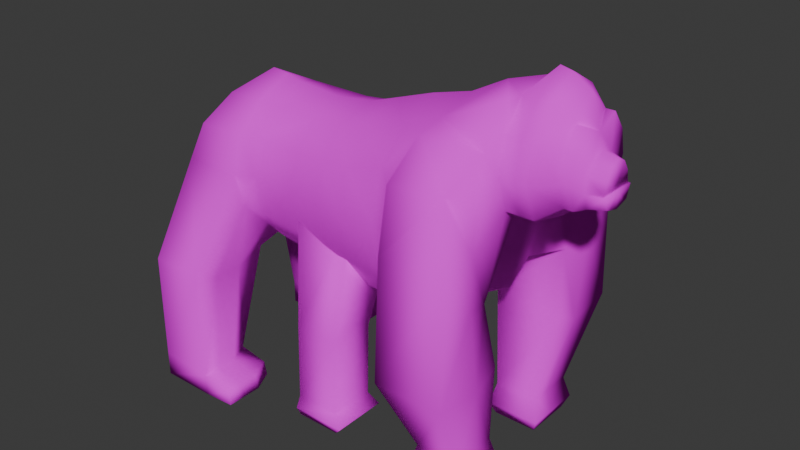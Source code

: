 # Source: BeatBoxer_v0.1.5.blend  (saved by Blender 4.3.34; exported with 4.5.12 LTS)
import bpy
from mathutils import Matrix  # noqa: F401  (used for matrix-valued properties, if any)

bpy.ops.wm.read_factory_settings(use_empty=True)
scene = bpy.context.scene
scene.name = 'Scene'

# ---- collections
col_collection = bpy.data.collections.new('Collection'); scene.collection.children.link(col_collection)

# ---- images (referenced by path relative to the original .blend; pixels are not part of the script)
import os
ASSET_DIR = os.environ.get("B2B_ASSET_DIR", "")  # directory of the original .blend (textures are referenced by path, not embedded)
HERE = os.path.dirname(os.path.abspath(__file__))  # packed textures are extracted next to this script under _unpacked/

def load_image(name, relpath, width, height, colorspace="sRGB"):
    """Load a texture the original file referenced (path relative to the .blend, or extracted next to this script)."""
    p = next((c for c in (os.path.join(HERE, relpath), os.path.join(ASSET_DIR, relpath)) if relpath and os.path.exists(c)), "")
    if p:
        img = bpy.data.images.load(p, check_existing=True)
        img.name = name
    else:  # same state as the original file: an image datablock whose file is absent (Cycles renders it pink)
        img = bpy.data.images.new(name, width, height)
        img.source = "FILE"
        img.filepath = "//" + (relpath or name)
    img.colorspace_settings.name = colorspace
    return img
img_beatenemybetatex_jpg = load_image('BeatEnemyBetaTex.jpg', 'BeatEnemyBetaTex.jpg', 1024, 1024, 'sRGB')

# ---- materials (node trees are filled in below, after node groups)
mat_material = bpy.data.materials.new('Material')

# ---- material node trees
mat_material.use_nodes = True; mat_material.node_tree.nodes.clear()
_N = mat_material.node_tree.nodes; _L = mat_material.node_tree.links
n0 = _N.new('ShaderNodeBsdfPrincipled'); n0.name = 'Principled BSDF'; n0.location = (10, 300)
n0.inputs[2].default_value = 1.0
n0.inputs[3].default_value = 1.0
n1 = _N.new('ShaderNodeOutputMaterial'); n1.name = 'Material Output'; n1.location = (300, 300)
n2 = _N.new('ShaderNodeTexImage'); n2.name = 'Image Texture'; n2.location = (-280, 271)
n2.image = img_beatenemybetatex_jpg
_L.new(n0.outputs[0], n1.inputs[0])
_L.new(n2.outputs[0], n0.inputs[0])
n1.is_active_output = True

# ---- world
world_world = bpy.data.worlds.new('World'); scene.world = world_world
world_world.use_nodes = True; world_world.node_tree.nodes.clear()
_N = world_world.node_tree.nodes; _L = world_world.node_tree.links
n0 = _N.new('ShaderNodeOutputWorld'); n0.name = 'World Output'; n0.location = (300, 300)
n1 = _N.new('ShaderNodeBackground'); n1.name = 'Background'; n1.location = (10, 300)
n1.inputs[0].default_value = (0.05088, 0.05088, 0.05088, 1.0)
_L.new(n1.outputs[0], n0.inputs[0])
n0.is_active_output = True
world_world.color = (0.05088, 0.05088, 0.05088)
world_world.sun_shadow_jitter_overblur = 0.0

# ---- meshes
me_cylinder_007 = bpy.data.meshes.new('Cylinder.007')
me_cylinder_007.from_pydata([(0.2082, 0.0, 0.1862), (0.3418, 0.5, 0.1862), (0.803, 0.7652, 0.1862), (0.3418, 0.5, 1.091), (0.2082, 0.0, 1.091), (0.803, 0.7652, 1.091), (-0.7017, 0.7871, 0.175), (-0.8357, 0.5204, 0.175), (-0.8128, 1.153, 0.175), (-0.7017, 0.7871, 0.8017), (-0.8357, 0.5204, 0.8017), (-0.8128, 1.153, 0.8017), (-1.872, 0.8167, 0.175), (-1.872, 0.5501, 0.175), (-1.872, 1.183, 0.175), (-1.872, 0.8167, 0.8017), (-1.872, 0.5501, 0.8017), (-1.872, 1.183, 0.8017), (-2.165, 0.8167, 0.175), (-2.165, 0.5501, 0.175), (-2.165, 1.183, 0.175), (-2.165, 0.8167, 0.8017), (-2.165, 0.5501, 0.8017), (-2.165, 1.183, 0.8017), (-2.019, 0.8096, 0.03885), (-2.019, 0.4852, 0.03885), (-2.019, 0.4852, 0.8012), (-2.019, 0.8096, 0.8012), (-2.019, 1.255, 0.8012), (-2.019, 1.255, 0.03885), (0.8879, 0.9209, 1.056), (1.388, 0.7869, 1.056), (1.754, 0.5, 1.056), (1.888, 0.0, 1.056), (-0.2116, -0.002499, -0.9632), (-0.4581, 0.0, 1.056), (-0.06588, 0.5414, -0.9632), (-0.1566, 0.5, 1.056), (0.3831, 0.8256, -0.9632), (0.274, 0.7869, 1.056), (1.093, 1.085, -0.9632), (2.22, 0.9396, -0.9632), (2.293, 0.5414, -0.9632), (2.439, -0.002499, -0.9632), (1.093, 1.085, -1.818), (2.22, 0.9396, -1.818), (2.701, 0.5414, -1.818), (2.693, -0.002499, -1.437), (0.1462, -0.002499, -1.602), (0.2919, 0.5414, -1.49), (0.3831, 0.8256, -1.818), (1.388, 0.7458, 1.734), (0.8879, 0.8797, 1.734), (1.754, 0.5, 1.734), (1.932, 0.0, 1.734), (-0.05028, 0.5, 1.734), (-0.302, 0.0, 1.734), (0.3271, 0.7458, 1.734), (1.388, 0.866, 1.977), (0.8879, 1.0, 1.977), (1.754, 0.5, 1.977), (1.99, 0.0, 1.977), (0.02189, 0.5, 1.977), (-0.1121, 0.0, 1.977), (0.3879, 0.866, 1.977), (1.388, 0.866, 2.67), (0.8879, 1.0, 2.817), (1.754, 0.5, 2.487), (2.017, 0.0, 2.208), (0.02189, 0.5, 2.93), (-0.1121, 0.0, 2.93), (0.3879, 0.866, 2.93), (0.8871, 0.0, 2.93), (-0.4918, 0.9378, 2.097), (-0.3479, 0.529, 2.097), (-0.4879, 1.336, 2.097), (-0.3394, 1.663, 2.097), (-0.4918, 0.9378, 3.049), (-0.3394, 1.663, 2.868), (-0.4879, 1.336, 3.049), (-0.3479, 0.529, 2.816), (-1.874, 1.16, 2.097), (-1.874, 0.8487, 2.249), (-1.874, 1.422, 2.097), (-1.874, 1.67, 2.097), (-1.822, 1.16, 3.049), (-1.822, 1.67, 2.868), (-1.822, 1.422, 3.049), (-1.822, 0.8487, 2.909), (-2.166, 1.16, 2.097), (-2.166, 0.8487, 2.249), (-2.166, 1.422, 2.097), (-2.166, 1.67, 2.097), (-2.166, 1.16, 3.049), (-2.166, 1.67, 2.868), (-2.166, 1.422, 3.049), (-2.166, 0.8487, 2.909), (-1.98, 1.132, 1.705), (-1.98, 0.8206, 1.858), (-1.98, 1.394, 1.705), (-1.98, 1.642, 1.705), (-2.166, 1.132, 1.664), (-2.166, 0.8206, 1.816), (-2.166, 1.394, 1.664), (-2.166, 1.642, 1.664), (-0.5914, -0.002499, 0.1246), (-0.2598, 0.5195, 0.1246), (0.2847, 0.9177, 0.1246), (0.9033, 1.063, 0.1246), (1.503, 0.9177, 0.1246), (1.942, 0.5195, 0.1246), (2.103, -0.002499, 0.1246), (-0.5289, -0.002499, -0.4193), (-0.22, 0.5414, -0.4193), (0.3434, 0.9396, -0.4193), (1.67, 0.9396, -0.4193), (2.089, 0.5414, -0.4193), (2.292, -0.002499, -0.4193), (0.9692, 1.085, -0.4193), (0.9036, 1.0, 0.5557), (-0.5648, 0.0, 0.5557), (-0.2261, 0.5, 0.5557), (0.2678, 0.866, 0.5557), (1.429, 0.866, 0.5557), (1.814, 0.5, 0.5557), (1.955, 0.0, 0.5557), (1.01, 1.627, -0.9632), (1.811, 1.481, -0.9632), (1.01, 1.627, -1.91), (1.811, 1.343, -1.637), (0.4806, 1.206, -1.91), (0.4806, 1.206, -0.9632), (-0.4688, 0.6955, -0.9632), (-0.6675, 1.034, -0.9632), (-0.4688, 0.6955, -1.91), (-0.5887, 1.706, -0.9632), (-0.5887, 1.706, -1.91), (-0.6675, 1.034, -1.91), (-1.694, 0.5022, -1.154), (-1.694, 0.7797, -1.154), (-1.694, 0.5022, -1.748), (-1.694, 1.162, -1.154), (-1.694, 1.162, -1.748), (-1.694, 0.7797, -1.748), (-2.166, 0.5022, -1.154), (-2.166, 0.7797, -1.154), (-2.166, 0.5022, -1.748), (-2.166, 1.162, -1.154), (-2.166, 1.162, -1.748), (-2.166, 0.7797, -1.748), (-1.995, 0.4278, -1.083), (-1.995, 0.4278, -1.818), (-1.995, 0.7714, -1.818), (-1.995, 1.245, -1.083), (-1.995, 0.7714, -1.083), (-1.995, 1.245, -1.818), (1.926, 0.7664, -1.886), (2.369, 0.6694, -1.886), (2.724, 0.4046, -1.886), (1.296, -0.002499, -1.886), (1.393, 0.4046, -1.886), (1.454, 0.5936, -1.886), (1.926, 0.7664, -2.083), (2.369, 0.6694, -2.083), (2.724, 0.4046, -2.083), (2.995, -0.002499, -2.083), (1.296, -0.002499, -2.083), (1.393, 0.4046, -2.083), (1.454, 0.5936, -2.083), (1.926, 0.7664, -2.244), (2.369, 0.6694, -2.244), (2.724, 0.4046, -2.244), (2.961, -0.002499, -2.244), (1.296, -0.002499, -2.244), (1.393, 0.4046, -2.244), (1.454, 0.5936, -2.244), (1.954, 0.5503, -2.49), (2.271, 0.4809, -2.49), (2.525, 0.2913, -2.49), (2.79, 0.0, -2.49), (1.503, 0.0, -2.49), (1.572, 0.2913, -2.49), (1.616, 0.4266, -2.49), (1.954, 0.5503, -2.61), (2.271, 0.4809, -2.61), (2.525, 0.2913, -2.61), (2.387, 0.0, -2.61), (1.503, 0.0, -2.61), (1.572, 0.2913, -2.61), (1.616, 0.4266, -2.61), (0.8879, -0.9209, 1.056), (1.388, -0.7869, 1.056), (1.754, -0.5, 1.056), (-0.06588, -0.5414, -0.9632), (-0.1566, -0.5, 1.056), (0.3831, -0.8256, -0.9632), (0.274, -0.7869, 1.056), (1.093, -1.085, -0.9632), (2.22, -0.9396, -0.9632), (2.293, -0.5414, -0.9632), (1.093, -1.085, -1.818), (2.22, -0.9396, -1.818), (2.701, -0.5414, -1.818), (0.2919, -0.5414, -1.49), (0.3831, -0.8256, -1.818), (1.388, -0.7458, 1.734), (0.8879, -0.8797, 1.734), (1.754, -0.5, 1.734), (-0.05028, -0.5, 1.734), (0.3271, -0.7458, 1.734), (1.388, -0.866, 1.977), (0.8879, -1.0, 1.977), (1.754, -0.5, 1.977), (0.02189, -0.5, 1.977), (0.3879, -0.866, 1.977), (1.388, -0.866, 2.67), (0.8879, -1.0, 2.817), (1.754, -0.5, 2.487), (0.02189, -0.5, 2.93), (0.3879, -0.866, 2.93), (-0.4918, -0.9378, 2.097), (-0.3479, -0.529, 2.097), (-0.4879, -1.336, 2.097), (-0.3394, -1.663, 2.097), (-0.4918, -0.9378, 3.049), (-0.3394, -1.663, 2.868), (-0.4879, -1.336, 3.049), (-0.3479, -0.529, 2.816), (-1.874, -1.16, 2.097), (-1.874, -0.8487, 2.249), (-1.874, -1.422, 2.097), (-1.874, -1.67, 2.097), (-1.822, -1.16, 3.049), (-1.822, -1.67, 2.868), (-1.822, -1.422, 3.049), (-1.822, -0.8487, 2.909), (-2.166, -1.16, 2.097), (-2.166, -0.8487, 2.249), (-2.166, -1.422, 2.097), (-2.166, -1.67, 2.097), (-2.166, -1.16, 3.049), (-2.166, -1.67, 2.868), (-2.166, -1.422, 3.049), (-2.166, -0.8487, 2.909), (-1.98, -1.132, 1.705), (-1.98, -0.8206, 1.858), (-1.98, -1.394, 1.705), (-1.98, -1.642, 1.705), (-2.166, -1.132, 1.664), (-2.166, -0.8206, 1.816), (-2.166, -1.394, 1.664), (-2.166, -1.642, 1.664), (-0.2598, -0.5195, 0.1246), (0.2847, -0.9177, 0.1246), (0.9033, -1.063, 0.1246), (1.503, -0.9177, 0.1246), (1.942, -0.5195, 0.1246), (-0.22, -0.5414, -0.4193), (0.3434, -0.9396, -0.4193), (1.67, -0.9396, -0.4193), (2.089, -0.5414, -0.4193), (0.9692, -1.085, -0.4193), (0.9036, -1.0, 0.5557), (-0.2261, -0.5, 0.5557), (0.2678, -0.866, 0.5557), (1.429, -0.866, 0.5557), (1.814, -0.5, 0.5557), (1.01, -1.627, -0.9632), (1.811, -1.481, -0.9632), (1.01, -1.627, -1.91), (1.811, -1.343, -1.637), (0.4806, -1.206, -1.91), (0.4806, -1.206, -0.9632), (-0.4688, -0.6955, -0.9632), (-0.6675, -1.034, -0.9632), (-0.4688, -0.6955, -1.91), (-0.5887, -1.706, -0.9632), (-0.5887, -1.706, -1.91), (-0.6675, -1.034, -1.91), (-1.694, -0.5022, -1.154), (-1.694, -0.7797, -1.154), (-1.694, -0.5022, -1.748), (-1.694, -1.162, -1.154), (-1.694, -1.162, -1.748), (-1.694, -0.7797, -1.748), (-2.166, -0.5022, -1.154), (-2.166, -0.7797, -1.154), (-2.166, -0.5022, -1.748), (-2.166, -1.162, -1.154), (-2.166, -1.162, -1.748), (-2.166, -0.7797, -1.748), (-1.995, -0.4278, -1.083), (-1.995, -0.4278, -1.818), (-1.995, -0.7714, -1.818), (-1.995, -1.245, -1.083), (-1.995, -0.7714, -1.083), (-1.995, -1.245, -1.818), (1.926, -0.7664, -1.886), (2.369, -0.6694, -1.886), (2.724, -0.4046, -1.886), (1.393, -0.4046, -1.886), (1.454, -0.5936, -1.886), (1.926, -0.7664, -2.083), (2.369, -0.6694, -2.083), (2.724, -0.4046, -2.083), (1.393, -0.4046, -2.083), (1.454, -0.5936, -2.083), (1.926, -0.7664, -2.244), (2.369, -0.6694, -2.244), (2.724, -0.4046, -2.244), (1.393, -0.4046, -2.244), (1.454, -0.5936, -2.244), (1.954, -0.5503, -2.49), (2.271, -0.4809, -2.49), (2.525, -0.2913, -2.49), (1.572, -0.2913, -2.49), (1.616, -0.4266, -2.49), (1.954, -0.5503, -2.61), (2.271, -0.4809, -2.61), (2.525, -0.2913, -2.61), (1.572, -0.2913, -2.61), (1.616, -0.4266, -2.61), (0.2081, 0.0, 0.1862), (0.2081, 0.0, 1.091), (0.3418, -0.5, 0.1862), (0.803, -0.7652, 0.1862), (0.3418, -0.5, 1.091), (0.803, -0.7652, 1.091), (-0.7017, -0.7871, 0.175), (-0.8357, -0.5204, 0.175), (-0.8128, -1.153, 0.175), (-0.7017, -0.7871, 0.8017), (-0.8357, -0.5204, 0.8017), (-0.8128, -1.153, 0.8017), (-1.872, -0.8167, 0.175), (-1.872, -0.5501, 0.175), (-1.872, -1.183, 0.175), (-1.872, -0.8167, 0.8017), (-1.872, -0.5501, 0.8017), (-1.872, -1.183, 0.8017), (-2.165, -0.8167, 0.175), (-2.165, -0.5501, 0.175), (-2.165, -1.183, 0.175), (-2.165, -0.8167, 0.8017), (-2.165, -0.5501, 0.8017), (-2.165, -1.183, 0.8017), (-2.019, -0.8096, 0.03885), (-2.019, -0.4852, 0.03885), (-2.019, -0.4852, 0.8012), (-2.019, -0.8096, 0.8012), (-2.019, -1.255, 0.8012), (-2.019, -1.255, 0.03885), (1.791, 0.32, -2.665), (1.975, 0.2796, -2.665), (2.123, 0.1694, -2.665), (2.196, 4.89e-07, -2.665), (1.529, 4.89e-07, -2.665), (1.569, 0.1694, -2.665), (1.594, 0.2481, -2.665), (1.787, 4.89e-07, -2.632), (1.791, -0.32, -2.665), (1.975, -0.2796, -2.665), (2.123, -0.1694, -2.665), (1.569, -0.1694, -2.665), (1.594, -0.2481, -2.665), (1.791, 0.2462, -2.857), (1.953, 0.2151, -2.857), (2.083, 0.1303, -2.857), (2.147, 4.89e-07, -2.857), (1.791, 4.89e-07, -2.857), (1.791, -0.2462, -2.857), (1.953, -0.2151, -2.857), (2.083, -0.1303, -2.857), (1.574, 4.89e-07, -2.882), (1.607, 0.1372, -2.882), (1.628, 0.201, -2.882), (1.787, 0.2592, -2.882), (1.787, 4.89e-07, -2.882), (1.607, -0.1372, -2.882), (1.628, -0.201, -2.882), (1.787, -0.2592, -2.882)], [], [(3, 10, 4), (2, 11, 5), (10, 13, 7), (11, 15, 9), (0, 10, 7), (1, 7, 6), (3, 11, 9), (1, 8, 2), (27, 22, 26), (28, 20, 23), (8, 12, 14), (8, 17, 11), (10, 15, 16), (7, 12, 6), (18, 23, 20), (19, 21, 18), (16, 27, 26), (27, 23, 21), (26, 19, 25), (14, 28, 17), (17, 27, 15), (13, 26, 25), (24, 14, 12), (24, 20, 29), (13, 24, 12), (19, 24, 25), (1, 4, 0), (1, 5, 3), (119, 31, 123), (123, 32, 124), (124, 33, 125), (35, 121, 120), (37, 122, 121), (122, 30, 119), (30, 57, 52), (32, 51, 53), (38, 49, 36), (42, 45, 41), (36, 48, 34), (44, 129, 45), (50, 160, 49), (46, 157, 45), (49, 159, 48), (44, 161, 50), (42, 47, 46), (38, 133, 132), (52, 58, 51), (54, 60, 61), (57, 62, 64), (51, 60, 53), (55, 63, 62), (33, 53, 54), (31, 52, 51), (64, 73, 75), (58, 67, 60), (69, 80, 70), (71, 78, 79), (52, 64, 59), (65, 72, 67), (72, 66, 71), (67, 72, 68), (72, 65, 66), (71, 69, 72), (72, 69, 70), (60, 68, 61), (59, 65, 58), (80, 82, 74), (79, 85, 77), (75, 81, 83), (70, 74, 63), (71, 77, 69), (66, 76, 78), (64, 76, 59), (62, 74, 73), (84, 94, 86), (82, 96, 90), (87, 93, 85), (76, 86, 78), (75, 84, 76), (73, 82, 81), (79, 86, 87), (77, 88, 80), (89, 95, 91), (90, 93, 89), (91, 94, 92), (83, 100, 84), (89, 103, 101), (86, 95, 87), (85, 96, 88), (92, 100, 104), (99, 104, 100), (97, 102, 101), (97, 103, 99), (81, 98, 97), (91, 104, 103), (90, 98, 82), (89, 102, 90), (81, 99, 83), (55, 39, 37), (56, 37, 35), (114, 108, 118), (113, 107, 114), (112, 106, 113), (116, 111, 117), (115, 110, 116), (118, 109, 115), (40, 115, 41), (41, 116, 42), (42, 117, 43), (34, 113, 36), (36, 114, 38), (38, 118, 40), (107, 119, 108), (106, 122, 107), (120, 106, 105), (110, 125, 111), (109, 124, 110), (108, 123, 109), (50, 132, 134), (126, 129, 128), (44, 130, 128), (41, 129, 127), (40, 131, 38), (40, 127, 126), (133, 141, 139), (137, 140, 143), (50, 137, 130), (131, 135, 133), (130, 136, 128), (128, 135, 126), (152, 146, 149), (150, 146, 151), (136, 141, 135), (133, 138, 132), (137, 142, 136), (134, 138, 140), (146, 145, 149), (145, 148, 149), (154, 147, 145), (155, 147, 153), (154, 144, 150), (152, 148, 155), (142, 152, 155), (138, 154, 150), (141, 155, 153), (141, 154, 139), (138, 151, 140), (140, 152, 143), (157, 162, 156), (160, 168, 167), (158, 163, 157), (160, 166, 159), (47, 158, 46), (45, 156, 44), (167, 175, 174), (163, 171, 170), (167, 173, 166), (162, 175, 168), (156, 168, 161), (173, 181, 180), (169, 182, 175), (170, 176, 169), (171, 179, 178), (174, 182, 181), (164, 172, 171), (163, 169, 162), (176, 189, 182), (177, 183, 176), (178, 186, 185), (181, 189, 188), (170, 178, 177), (318, 362, 319), (183, 353, 352), (187, 357, 356), (320, 364, 321), (317, 361, 318), (186, 354, 185), (181, 187, 180), (177, 185, 184), (262, 191, 190), (265, 192, 191), (266, 33, 192), (263, 35, 120), (264, 194, 263), (264, 190, 196), (190, 209, 196), (192, 205, 191), (203, 195, 193), (201, 199, 198), (48, 193, 34), (270, 200, 201), (300, 204, 203), (298, 202, 201), (159, 203, 48), (301, 200, 204), (199, 47, 43), (195, 274, 272), (210, 206, 205), (54, 212, 207), (209, 213, 208), (212, 205, 207), (208, 63, 56), (33, 207, 192), (191, 206, 190), (214, 220, 213), (217, 210, 212), (227, 218, 70), (219, 225, 216), (206, 214, 209), (215, 217, 72), (72, 219, 216), (217, 68, 72), (72, 216, 215), (219, 72, 218), (72, 70, 218), (68, 212, 61), (215, 211, 210), (229, 227, 221), (232, 226, 224), (222, 228, 220), (221, 70, 63), (224, 219, 218), (216, 223, 211), (223, 214, 211), (213, 221, 63), (241, 231, 233), (229, 243, 235), (240, 234, 232), (233, 223, 225), (231, 222, 223), (220, 229, 221), (226, 233, 225), (235, 224, 227), (242, 236, 238), (240, 237, 236), (241, 238, 239), (247, 230, 231), (236, 250, 238), (242, 233, 234), (243, 232, 235), (239, 247, 231), (251, 246, 247), (244, 249, 245), (250, 244, 246), (228, 245, 229), (238, 251, 239), (245, 237, 229), (249, 236, 237), (246, 228, 230), (196, 208, 194), (194, 56, 35), (258, 254, 253), (257, 253, 252), (112, 252, 105), (260, 111, 256), (259, 256, 255), (261, 255, 254), (197, 259, 261), (198, 260, 259), (199, 117, 260), (34, 257, 112), (193, 258, 257), (195, 261, 258), (253, 262, 264), (252, 264, 263), (252, 120, 105), (256, 125, 266), (255, 266, 265), (254, 265, 262), (204, 273, 195), (267, 270, 268), (200, 271, 204), (198, 270, 201), (272, 197, 195), (197, 268, 198), (274, 282, 276), (278, 281, 275), (278, 204, 271), (272, 276, 267), (277, 271, 269), (276, 269, 267), (293, 287, 292), (287, 291, 292), (282, 277, 276), (279, 274, 273), (283, 278, 277), (275, 279, 273), (287, 286, 285), (286, 289, 288), (295, 288, 294), (288, 296, 294), (285, 295, 291), (289, 293, 296), (283, 293, 284), (279, 295, 280), (282, 296, 283), (295, 282, 280), (292, 279, 281), (293, 281, 284), (302, 298, 297), (300, 306, 301), (303, 299, 298), (166, 300, 159), (299, 47, 202), (297, 201, 200), (305, 311, 306), (303, 309, 304), (173, 305, 166), (311, 302, 306), (306, 297, 301), (173, 315, 310), (316, 307, 311), (312, 308, 307), (309, 179, 172), (310, 316, 311), (304, 172, 165), (307, 303, 302), (321, 312, 316), (317, 313, 312), (314, 186, 179), (315, 321, 316), (308, 314, 309), (187, 363, 320), (189, 352, 358), (184, 354, 353), (186, 362, 355), (188, 358, 357), (321, 360, 317), (187, 315, 180), (313, 319, 314), (3, 9, 10), (2, 8, 11), (10, 16, 13), (11, 17, 15), (0, 4, 10), (1, 0, 7), (3, 5, 11), (1, 6, 8), (27, 21, 22), (28, 29, 20), (8, 6, 12), (8, 14, 17), (10, 9, 15), (7, 13, 12), (18, 21, 23), (19, 22, 21), (16, 15, 27), (27, 28, 23), (26, 22, 19), (14, 29, 28), (17, 28, 27), (13, 16, 26), (24, 29, 14), (24, 18, 20), (13, 25, 24), (19, 18, 24), (1, 3, 4), (1, 2, 5), (119, 30, 31), (123, 31, 32), (124, 32, 33), (35, 37, 121), (37, 39, 122), (122, 39, 30), (30, 39, 57), (32, 31, 51), (38, 50, 49), (42, 46, 45), (36, 49, 48), (44, 128, 129), (50, 161, 160), (46, 158, 157), (49, 160, 159), (44, 156, 161), (42, 43, 47), (38, 131, 133), (52, 59, 58), (54, 53, 60), (57, 55, 62), (51, 58, 60), (55, 56, 63), (33, 32, 53), (31, 30, 52), (64, 62, 73), (58, 65, 67), (69, 77, 80), (71, 66, 78), (52, 57, 64), (60, 67, 68), (59, 66, 65), (80, 88, 82), (79, 87, 85), (75, 73, 81), (70, 80, 74), (71, 79, 77), (66, 59, 76), (64, 75, 76), (62, 63, 74), (84, 92, 94), (82, 88, 96), (87, 95, 93), (76, 84, 86), (75, 83, 84), (73, 74, 82), (79, 78, 86), (77, 85, 88), (89, 93, 95), (90, 96, 93), (91, 95, 94), (83, 99, 100), (89, 91, 103), (86, 94, 95), (85, 93, 96), (92, 84, 100), (99, 103, 104), (97, 98, 102), (97, 101, 103), (81, 82, 98), (91, 92, 104), (90, 102, 98), (89, 101, 102), (81, 97, 99), (55, 57, 39), (56, 55, 37), (114, 107, 108), (113, 106, 107), (112, 105, 106), (116, 110, 111), (115, 109, 110), (118, 108, 109), (40, 118, 115), (41, 115, 116), (42, 116, 117), (34, 112, 113), (36, 113, 114), (38, 114, 118), (107, 122, 119), (106, 121, 122), (120, 121, 106), (110, 124, 125), (109, 123, 124), (108, 119, 123), (50, 38, 132), (126, 127, 129), (44, 50, 130), (41, 45, 129), (40, 126, 131), (40, 41, 127), (133, 135, 141), (137, 134, 140), (50, 134, 137), (131, 126, 135), (130, 137, 136), (128, 136, 135), (152, 151, 146), (150, 144, 146), (136, 142, 141), (133, 139, 138), (137, 143, 142), (134, 132, 138), (146, 144, 145), (145, 147, 148), (154, 153, 147), (155, 148, 147), (154, 145, 144), (152, 149, 148), (142, 143, 152), (138, 139, 154), (141, 142, 155), (141, 153, 154), (138, 150, 151), (140, 151, 152), (157, 163, 162), (160, 161, 168), (158, 164, 163), (160, 167, 166), (304, 165, 164, 158, 47, 299), (45, 157, 156), (167, 168, 175), (163, 164, 171), (167, 174, 173), (162, 169, 175), (156, 162, 168), (173, 174, 181), (169, 176, 182), (170, 177, 176), (171, 172, 179), (174, 175, 182), (164, 165, 172), (163, 170, 169), (176, 183, 189), (177, 184, 183), (178, 179, 186), (181, 182, 189), (170, 171, 178), (181, 188, 187), (177, 178, 185), (262, 265, 191), (265, 266, 192), (266, 125, 33), (263, 194, 35), (264, 196, 194), (264, 262, 190), (190, 206, 209), (192, 207, 205), (203, 204, 195), (201, 202, 199), (48, 203, 193), (270, 269, 200), (300, 301, 204), (298, 299, 202), (159, 300, 203), (301, 297, 200), (199, 202, 47), (195, 273, 274), (210, 211, 206), (54, 61, 212), (209, 214, 213), (212, 210, 205), (208, 213, 63), (33, 54, 207), (191, 205, 206), (214, 222, 220), (217, 215, 210), (227, 224, 218), (219, 226, 225), (206, 211, 214), (68, 217, 212), (215, 216, 211), (229, 235, 227), (232, 234, 226), (222, 230, 228), (221, 227, 70), (224, 226, 219), (216, 225, 223), (223, 222, 214), (213, 220, 221), (241, 239, 231), (229, 237, 243), (240, 242, 234), (233, 231, 223), (231, 230, 222), (220, 228, 229), (226, 234, 233), (235, 232, 224), (242, 240, 236), (240, 243, 237), (241, 242, 238), (247, 246, 230), (236, 248, 250), (242, 241, 233), (243, 240, 232), (239, 251, 247), (251, 250, 246), (244, 248, 249), (250, 248, 244), (228, 244, 245), (238, 250, 251), (245, 249, 237), (249, 248, 236), (246, 244, 228), (196, 209, 208), (194, 208, 56), (258, 261, 254), (257, 258, 253), (112, 257, 252), (260, 117, 111), (259, 260, 256), (261, 259, 255), (197, 198, 259), (198, 199, 260), (199, 43, 117), (34, 193, 257), (193, 195, 258), (195, 197, 261), (253, 254, 262), (252, 253, 264), (252, 263, 120), (256, 111, 125), (255, 256, 266), (254, 255, 265), (204, 275, 273), (267, 269, 270), (200, 269, 271), (198, 268, 270), (272, 267, 197), (197, 267, 268), (274, 280, 282), (278, 284, 281), (278, 275, 204), (272, 274, 276), (277, 278, 271), (276, 277, 269), (293, 290, 287), (287, 285, 291), (282, 283, 277), (279, 280, 274), (283, 284, 278), (275, 281, 279), (287, 290, 286), (286, 290, 289), (295, 286, 288), (288, 289, 296), (285, 286, 295), (289, 290, 293), (283, 296, 293), (279, 291, 295), (282, 294, 296), (295, 294, 282), (292, 291, 279), (293, 292, 281), (302, 303, 298), (300, 305, 306), (303, 304, 299), (166, 305, 300), (297, 298, 201), (305, 310, 311), (303, 308, 309), (173, 310, 305), (311, 307, 302), (306, 302, 297), (173, 180, 315), (316, 312, 307), (312, 313, 308), (309, 314, 179), (310, 315, 316), (304, 309, 172), (307, 308, 303), (321, 317, 312), (317, 318, 313), (314, 319, 186), (315, 320, 321), (308, 313, 314), (187, 320, 315), (313, 318, 319), (332, 326, 323), (333, 325, 327), (335, 332, 329), (337, 333, 331), (322, 332, 323), (324, 329, 322), (326, 333, 327), (330, 324, 325), (344, 349, 348), (350, 342, 351), (330, 334, 328), (339, 330, 333), (332, 337, 331), (334, 329, 328), (345, 340, 342), (343, 341, 340), (338, 349, 337), (349, 345, 350), (341, 348, 347), (350, 336, 339), (349, 339, 337), (335, 348, 338), (336, 346, 334), (346, 342, 340), (335, 346, 347), (346, 341, 347), (323, 324, 322), (327, 324, 326), (332, 331, 326), (333, 330, 325), (335, 338, 332), (337, 339, 333), (322, 329, 332), (324, 328, 329), (326, 331, 333), (330, 328, 324), (344, 343, 349), (350, 345, 342), (330, 336, 334), (339, 336, 330), (332, 338, 337), (334, 335, 329), (345, 343, 340), (343, 344, 341), (338, 348, 349), (349, 343, 345), (341, 344, 348), (350, 351, 336), (349, 350, 339), (335, 347, 348), (336, 351, 346), (346, 351, 342), (335, 334, 346), (346, 340, 341), (323, 326, 324), (327, 325, 324), (356, 378, 363), (361, 370, 371), (362, 368, 355), (364, 380, 360), (357, 375, 374), (359, 365, 369), (363, 379, 364), (359, 370, 360), (354, 366, 353), (359, 376, 352), (359, 380, 377), (362, 371, 372), (369, 365, 366), (366, 367, 369), (369, 367, 368), (369, 371, 370), (371, 369, 372), (369, 368, 372), (354, 368, 367), (353, 365, 352), (376, 377, 375), (375, 377, 374), (374, 377, 373), (380, 379, 377), (379, 378, 377), (378, 373, 377), (358, 376, 375), (356, 374, 373), (318, 361, 362), (183, 184, 353), (187, 188, 357), (320, 363, 364), (317, 360, 361), (186, 355, 354), (187, 356, 363), (189, 183, 352), (184, 185, 354), (186, 319, 362), (188, 189, 358), (321, 364, 360), (356, 373, 378), (361, 360, 370), (362, 372, 368), (364, 379, 380), (357, 358, 375), (359, 352, 365), (363, 378, 379), (359, 369, 370), (354, 367, 366), (359, 377, 376), (359, 360, 380), (362, 361, 371), (354, 355, 368), (353, 366, 365), (358, 352, 376), (356, 357, 374)])
me_cylinder_007.polygons.foreach_set('use_smooth', [True] * 747)
_uv = me_cylinder_007.uv_layers.new(name='UVMap')
_uv.uv.foreach_set('vector', [0.1915, 0.2552, 0.1908, 0.2532, 0.1914, 0.2552, 0.1914, 0.2554, 0.19, 0.2563, 0.1914, 0.2552, 0.1908, 0.2532, 0.3399, 0.4461, 0.1923, 0.2549, 0.19, 0.2563, 0.2357, 0.002893, 0.1903, 0.2547, 0.1914, 0.2551, 0.1908, 0.2532, 0.1923, 0.2549, 0.1912, 0.2553, 0.1923, 0.2549, 0.1923, 0.2562, 0.1915, 0.2552, 0.19, 0.2563, 0.1903, 0.2547, 0.1912, 0.2553, 0.192, 0.258, 0.1914, 0.2554, 0.1961, 0.565, 0.24, 0.5409, 0.246, 0.5648, 0.1266, 0.5651, 0.03202, 0.5358, 0.133, 0.5409, 0.192, 0.258, 0.2229, 0.5093, 0.04011, 0.432, 0.192, 0.258, 0.04011, 0.06948, 0.19, 0.2563, 0.1908, 0.2532, 0.2357, 0.002893, 0.3415, 0.07224, 0.1923, 0.2549, 0.2229, 0.5093, 0.1923, 0.2562, 0.4022, 0.9988, 0.4837, 0.859, 0.4837, 0.9988, 0.3428, 0.9988, 0.4022, 0.859, 0.4022, 0.9988, 0.2402, 0.5888, 0.1961, 0.565, 0.246, 0.5648, 0.1961, 0.565, 0.133, 0.5409, 0.1949, 0.5403, 0.246, 0.5648, 0.3412, 0.5358, 0.3659, 0.5645, 0.03217, 0.5949, 0.1266, 0.5651, 0.1331, 0.5893, 0.1331, 0.5893, 0.1961, 0.565, 0.195, 0.5896, 0.3413, 0.5933, 0.246, 0.5648, 0.3659, 0.5645, 0.8031, 0.4274, 0.8581, 0.457, 0.8041, 0.457, 0.8031, 0.4274, 0.8581, 0.3979, 0.8687, 0.4274, 0.7648, 0.457, 0.8031, 0.4274, 0.8041, 0.457, 0.7648, 0.3979, 0.8031, 0.4274, 0.7552, 0.4274, 0.1912, 0.2553, 0.1914, 0.2552, 0.1914, 0.2551, 0.1912, 0.2553, 0.1914, 0.2552, 0.1915, 0.2552, 0.1784, 0.4005, 0.1419, 0.3486, 0.1868, 0.3546, 0.1868, 0.3546, 0.1458, 0.3064, 0.1925, 0.3069, 0.1925, 0.3069, 0.1472, 0.2583, 0.1944, 0.2583, 0.5023, 0.1683, 0.5961, 0.2397, 0.5023, 0.2458, 0.1191, 0.4879, 0.1675, 0.4526, 0.1569, 0.5003, 0.1675, 0.4526, 0.1357, 0.394, 0.1784, 0.4005, 0.1357, 0.394, 0.07077, 0.4363, 0.07679, 0.3869, 0.1458, 0.3064, 0.08206, 0.3415, 0.08575, 0.3036, 0.03407, 0.1681, 0.07083, 0.2191, 0.006866, 0.2152, 0.2404, 0.02381, 0.2286, 0.144, 0.1882, 0.04209, 0.006866, 0.2152, 0.0677, 0.268, 0.0003711, 0.2727, 0.139, 0.1867, 0.1683, 0.1382, 0.2286, 0.144, 0.1028, 0.1996, 0.1724, 0.2287, 0.07083, 0.2191, 0.2936, 0.1302, 0.2618, 0.1533, 0.2286, 0.144, 0.07083, 0.2191, 0.1661, 0.2621, 0.0677, 0.268, 0.139, 0.1867, 0.1782, 0.2162, 0.1028, 0.1996, 0.2404, 0.02381, 0.3479, 0.06867, 0.2936, 0.1302, 0.03407, 0.1681, 0.0901, 0.1774, 0.09144, 0.1776, 0.07679, 0.3869, 0.0596, 0.3432, 0.08206, 0.3415, 0.08578, 0.2583, 0.06616, 0.3025, 0.06485, 0.2583, 0.07077, 0.4363, 0.04857, 0.4664, 0.05086, 0.4257, 0.08206, 0.3415, 0.06616, 0.3025, 0.08575, 0.3036, 0.5846, 0.04842, 0.5023, 0.01916, 0.5824, 0.008716, 0.1472, 0.2583, 0.08575, 0.3036, 0.08578, 0.2583, 0.1419, 0.3486, 0.07679, 0.3869, 0.08206, 0.3415, 0.01544, 0.2128, 0.09827, 0.1346, 0.1065, 0.1465, 0.1149, 0.3991, 0.2583, 0.3776, 0.2109, 0.4653, 0.1944, 0.1185, 0.1507, 0.101, 0.2182, 0.02642, 0.1881, 0.1799, 0.1291, 0.1502, 0.1329, 0.1449, 0.07679, 0.3869, 0.05086, 0.4257, 0.05382, 0.3845, 0.2066, 0.3093, 0.3462, 0.1941, 0.2583, 0.3776, 0.3462, 0.1941, 0.1832, 0.2397, 0.1881, 0.1799, 0.2583, 0.3776, 0.3462, 0.1941, 0.3462, 0.4634, 0.3462, 0.1941, 0.2066, 0.3093, 0.1832, 0.2397, 0.1881, 0.1799, 0.1944, 0.1185, 0.3462, 0.1941, 0.3462, 0.1941, 0.1944, 0.1185, 0.2182, 0.02642, 0.2109, 0.4653, 0.3462, 0.4634, 0.3249, 0.5104, 0.04235, 0.3021, 0.2066, 0.3093, 0.1149, 0.3991, 0.1507, 0.101, 0.1222, 0.1396, 0.07937, 0.09526, 0.1329, 0.1449, 0.1228, 0.1399, 0.1381, 0.1371, 0.1065, 0.1465, 0.1221, 0.1398, 0.1221, 0.14, 0.2182, 0.02642, 0.07937, 0.09526, 0.0414, 0.006717, 0.1881, 0.1799, 0.1381, 0.1371, 0.1944, 0.1185, 0.1832, 0.2397, 0.1116, 0.1535, 0.1291, 0.1502, 0.01544, 0.2128, 0.1116, 0.1535, 0.04235, 0.3021, 0.01476, 0.1064, 0.07937, 0.09526, 0.09827, 0.1346, 0.4746, 0.8363, 0.6129, 0.7838, 0.6129, 0.8457, 0.8942, 0.8363, 0.776, 0.7838, 0.8942, 0.7838, 0.6679, 0.8457, 0.7147, 0.7838, 0.7147, 0.8457, 0.1116, 0.1535, 0.1226, 0.1403, 0.1291, 0.1502, 0.1065, 0.1465, 0.1222, 0.1402, 0.1116, 0.1535, 0.09827, 0.1346, 0.1222, 0.1396, 0.1221, 0.1398, 0.1329, 0.1449, 0.1226, 0.1403, 0.1227, 0.1401, 0.1381, 0.1371, 0.1227, 0.1396, 0.1507, 0.101, 0.9313, 0.9526, 0.9563, 0.851, 0.9589, 0.9519, 0.8979, 0.9373, 0.9287, 0.8518, 0.9313, 0.9526, 0.9589, 0.9519, 0.9831, 0.8695, 0.9852, 0.9512, 0.959, 0.5966, 0.994, 0.5426, 0.9934, 0.5993, 0.9313, 0.9526, 0.9571, 0.9978, 0.9295, 0.9986, 0.6129, 0.8457, 0.6679, 0.7838, 0.6679, 0.8457, 0.7147, 0.8457, 0.776, 0.7838, 0.776, 0.8457, 0.4746, 0.7838, 0.4042, 0.8173, 0.3968, 0.7838, 0.9595, 0.5406, 0.9955, 0.5154, 0.994, 0.5426, 0.925, 0.5388, 0.8764, 0.5236, 0.9237, 0.5134, 0.925, 0.5388, 0.9605, 0.5136, 0.9595, 0.5406, 0.9229, 0.5934, 0.8802, 0.5508, 0.925, 0.5388, 0.9589, 0.9519, 0.9834, 0.9972, 0.9571, 0.9978, 0.8942, 0.7838, 0.9646, 0.8173, 0.8942, 0.8363, 0.9313, 0.9526, 0.8961, 0.9833, 0.8979, 0.9373, 0.9229, 0.5934, 0.9595, 0.5406, 0.959, 0.5966, 0.06713, 0.4727, 0.1269, 0.4467, 0.1191, 0.4879, 0.5023, 0.06574, 0.5938, 0.1577, 0.5023, 0.1683, 0.2436, 0.4627, 0.2134, 0.4082, 0.2572, 0.4142, 0.2318, 0.5149, 0.2015, 0.4574, 0.2436, 0.4627, 0.502, 0.3876, 0.5982, 0.3115, 0.5957, 0.4021, 0.2828, 0.3078, 0.2365, 0.2581, 0.2863, 0.2581, 0.2741, 0.3571, 0.2333, 0.3067, 0.2828, 0.3078, 0.2572, 0.4142, 0.225, 0.3579, 0.2741, 0.3571, 0.3007, 0.4176, 0.2741, 0.3571, 0.3328, 0.3336, 0.3328, 0.3336, 0.2828, 0.3078, 0.3305, 0.3024, 0.3305, 0.3024, 0.2863, 0.2581, 0.3324, 0.2581, 0.5019, 0.4832, 0.5957, 0.4021, 0.5921, 0.4932, 0.276, 0.5145, 0.2436, 0.4627, 0.2851, 0.4739, 0.2851, 0.4739, 0.2572, 0.4142, 0.3007, 0.4176, 0.2015, 0.4574, 0.1784, 0.4005, 0.2134, 0.4082, 0.1897, 0.5089, 0.1675, 0.4526, 0.2015, 0.4574, 0.5023, 0.2458, 0.5982, 0.3115, 0.502, 0.3096, 0.2333, 0.3067, 0.1944, 0.2583, 0.2365, 0.2581, 0.225, 0.3579, 0.1925, 0.3069, 0.2333, 0.3067, 0.2134, 0.4082, 0.1868, 0.3546, 0.225, 0.3579, 0.1028, 0.1996, 0.09144, 0.1776, 0.09107, 0.1768, 0.09361, 0.1261, 0.1683, 0.1382, 0.1229, 0.1655, 0.139, 0.1867, 0.1105, 0.185, 0.1229, 0.1655, 0.1882, 0.04209, 0.1683, 0.1382, 0.1355, 0.09716, 0.0575, 0.08428, 0.06379, 0.1478, 0.03407, 0.1681, 0.0575, 0.08428, 0.1355, 0.09716, 0.09361, 0.1261, 0.0901, 0.1774, 0.09031, 0.1766, 0.09042, 0.1767, 0.0908, 0.1764, 0.09051, 0.1767, 0.09047, 0.1767, 0.1028, 0.1996, 0.0908, 0.1764, 0.1105, 0.185, 0.06379, 0.1478, 0.0893, 0.1764, 0.0901, 0.1774, 0.1105, 0.185, 0.09022, 0.1761, 0.1229, 0.1655, 0.1229, 0.1655, 0.0893, 0.1764, 0.09361, 0.1261, 0.6771, 0.5509, 0.6373, 0.5234, 0.6783, 0.5234, 0.2499, 0.7913, 0.355, 0.7453, 0.373, 0.7835, 0.09022, 0.1761, 0.09031, 0.1766, 0.0893, 0.1764, 0.0901, 0.1774, 0.09053, 0.1768, 0.09144, 0.1776, 0.0908, 0.1764, 0.09042, 0.1766, 0.09022, 0.1761, 0.09107, 0.1768, 0.09053, 0.1768, 0.09051, 0.1767, 0.00253, 0.9988, 0.0691, 0.8561, 0.0691, 0.9988, 0.0691, 0.8561, 0.1609, 0.9988, 0.0691, 0.9988, 0.1974, 0.7894, 0.1266, 0.7576, 0.197, 0.7563, 0.005996, 0.7773, 0.1266, 0.7576, 0.1236, 0.7901, 0.1974, 0.7894, 0.248, 0.7601, 0.2499, 0.7913, 0.6771, 0.5509, 0.7348, 0.5234, 0.7471, 0.5509, 0.7348, 0.5966, 0.6771, 0.5509, 0.7471, 0.5509, 0.2489, 0.845, 0.1974, 0.7894, 0.2499, 0.7913, 0.1229, 0.8439, 0.005996, 0.7773, 0.1236, 0.7901, 0.1229, 0.8439, 0.1974, 0.7894, 0.196, 0.8463, 0.2489, 0.845, 0.373, 0.7835, 0.361, 0.8424, 0.6373, 0.5966, 0.6771, 0.5509, 0.6783, 0.5966, 0.3326, 0.2038, 0.3196, 0.1443, 0.3434, 0.1478, 0.3478, 0.06022, 0.3244, 0.0859, 0.3228, 0.06193, 0.3182, 0.2576, 0.3088, 0.1983, 0.3326, 0.2038, 0.3478, 0.06022, 0.3167, 0.008959, 0.3421, 0.006258, 0.3479, 0.06867, 0.3101, 0.1378, 0.2936, 0.1302, 0.2286, 0.144, 0.2157, 0.1757, 0.139, 0.1867, 0.3228, 0.06193, 0.3066, 0.08611, 0.303, 0.06423, 0.3088, 0.1983, 0.2763, 0.2452, 0.2891, 0.1937, 0.3228, 0.06193, 0.2959, 0.01141, 0.3167, 0.008959, 0.3196, 0.1443, 0.3066, 0.08611, 0.3244, 0.0859, 0.3434, 0.1478, 0.3244, 0.0859, 0.3484, 0.08592, 0.2959, 0.01141, 0.2603, 0.06413, 0.2551, 0.02392, 0.3003, 0.1416, 0.2621, 0.0842, 0.3066, 0.08611, 0.2891, 0.1937, 0.259, 0.1362, 0.3003, 0.1416, 0.2763, 0.2452, 0.2317, 0.2792, 0.2321, 0.2271, 0.303, 0.06423, 0.2621, 0.0842, 0.2603, 0.06413, 0.295, 0.2506, 0.261, 0.2978, 0.2763, 0.2452, 0.3088, 0.1983, 0.3003, 0.1416, 0.3196, 0.1443, 0.259, 0.1362, 0.2457, 0.08463, 0.2621, 0.0842, 0.2502, 0.1821, 0.2425, 0.1338, 0.259, 0.1362, 0.2321, 0.2271, 0.1901, 0.2531, 0.2169, 0.2186, 0.2603, 0.06413, 0.2457, 0.08463, 0.244, 0.06577, 0.2891, 0.1937, 0.2321, 0.2271, 0.2502, 0.1821, 0.6511, 0.2736, 0.7565, 0.2337, 0.7104, 0.3637, 0.9824, 0.1641, 0.8951, 0.1831, 0.8891, 0.1156, 0.8114, 0.001819, 0.8526, 0.03346, 0.8114, 0.01955, 0.7321, 0.03122, 0.75, 0.04398, 0.6943, 0.05008, 0.6404, 0.1641, 0.7276, 0.1831, 0.6511, 0.2736, 0.8114, 0.3213, 0.8663, 0.2337, 0.9124, 0.3637, 0.2603, 0.06413, 0.2392, 0.02592, 0.2551, 0.02392, 0.2502, 0.1821, 0.2169, 0.2186, 0.2334, 0.1771, 0.1784, 0.116, 0.1419, 0.1679, 0.1357, 0.1225, 0.1868, 0.1619, 0.1458, 0.2101, 0.1419, 0.1679, 0.1925, 0.2096, 0.1472, 0.2583, 0.1458, 0.2101, 0.4084, 0.2397, 0.5023, 0.1683, 0.5023, 0.2458, 0.1675, 0.06392, 0.1191, 0.02868, 0.1569, 0.01619, 0.1675, 0.06392, 0.1357, 0.1225, 0.1269, 0.06979, 0.1357, 0.1225, 0.07077, 0.08025, 0.1269, 0.06979, 0.1458, 0.2101, 0.08206, 0.175, 0.1419, 0.1679, 0.07703, 0.3155, 0.04794, 0.3707, 0.01462, 0.3281, 0.2381, 0.3677, 0.2661, 0.4793, 0.2141, 0.4697, 0.0677, 0.268, 0.01462, 0.3281, 0.0003711, 0.2727, 0.1818, 0.3812, 0.1476, 0.3385, 0.2381, 0.3677, 0.1756, 0.294, 0.1108, 0.3306, 0.07703, 0.3155, 0.268, 0.3545, 0.3009, 0.3716, 0.2381, 0.3677, 0.1661, 0.2621, 0.07703, 0.3155, 0.0677, 0.268, 0.182, 0.3055, 0.1476, 0.3385, 0.1108, 0.3306, 0.2661, 0.4793, 0.3601, 0.4213, 0.3402, 0.4909, 0.04794, 0.3707, 0.1013, 0.3538, 0.07983, 0.3862, 0.0596, 0.1733, 0.07679, 0.1296, 0.08206, 0.175, 0.08578, 0.2583, 0.06616, 0.214, 0.08575, 0.2129, 0.07077, 0.08025, 0.04857, 0.0501, 0.06713, 0.04385, 0.06616, 0.214, 0.08206, 0.175, 0.08575, 0.2129, 0.4199, 0.04842, 0.5023, 0.01916, 0.5023, 0.06574, 0.1472, 0.2583, 0.08575, 0.2129, 0.1458, 0.2101, 0.1419, 0.1679, 0.07679, 0.1296, 0.1357, 0.1225, 0.0209, 0.293, 0.1007, 0.3683, 0.02025, 0.3954, 0.2548, 0.1343, 0.1167, 0.1135, 0.2092, 0.04985, 0.1512, 0.4007, 0.1932, 0.3839, 0.2161, 0.4725, 0.1872, 0.3247, 0.1303, 0.3533, 0.1825, 0.267, 0.07679, 0.1296, 0.05086, 0.09081, 0.07077, 0.08025, 0.205, 0.2001, 0.2548, 0.1343, 0.3395, 0.311, 0.3395, 0.311, 0.1872, 0.3247, 0.1825, 0.267, 0.2548, 0.1343, 0.3395, 0.05167, 0.3395, 0.311, 0.3395, 0.311, 0.1825, 0.267, 0.205, 0.2001, 0.1872, 0.3247, 0.3395, 0.311, 0.1932, 0.3839, 0.3395, 0.311, 0.2161, 0.4725, 0.1932, 0.3839, 0.3395, 0.05167, 0.2092, 0.04985, 0.319, 0.006411, 0.205, 0.2001, 0.04682, 0.207, 0.1167, 0.1135, 0.1237, 0.3635, 0.1512, 0.4007, 0.08247, 0.4062, 0.1243, 0.3632, 0.134, 0.3584, 0.1391, 0.3659, 0.1086, 0.3569, 0.1236, 0.3633, 0.1007, 0.3683, 0.08247, 0.4062, 0.2161, 0.4725, 0.04591, 0.4915, 0.1391, 0.3659, 0.1872, 0.3247, 0.1932, 0.3839, 0.1825, 0.267, 0.1135, 0.3501, 0.04682, 0.207, 0.1135, 0.3501, 0.0209, 0.293, 0.04682, 0.207, 0.02025, 0.3954, 0.08247, 0.4062, 0.04591, 0.4915, 0.7673, 0.7018, 0.9081, 0.7553, 0.7673, 0.7649, 0.481, 0.7553, 0.6013, 0.7018, 0.6013, 0.7649, 0.6636, 0.7018, 0.7113, 0.7649, 0.6636, 0.7649, 0.1241, 0.3629, 0.1135, 0.3501, 0.1303, 0.3533, 0.1237, 0.363, 0.1086, 0.3569, 0.1135, 0.3501, 0.1007, 0.3683, 0.1237, 0.3635, 0.08247, 0.4062, 0.134, 0.3584, 0.1241, 0.3629, 0.1303, 0.3533, 0.1242, 0.3635, 0.1391, 0.3659, 0.1512, 0.4007, 0.7993, 0.857, 0.8236, 0.9555, 0.7968, 0.9548, 0.8261, 0.8577, 0.856, 0.9406, 0.8236, 0.9555, 0.7734, 0.8749, 0.7968, 0.9548, 0.7714, 0.9541, 0.8735, 0.4093, 0.9106, 0.4665, 0.8741, 0.4694, 0.8236, 0.9555, 0.7986, 0.9993, 0.7968, 0.9548, 0.7113, 0.7018, 0.7673, 0.7649, 0.7113, 0.7649, 0.6013, 0.7018, 0.6636, 0.7649, 0.6013, 0.7649, 0.9081, 0.7018, 0.9797, 0.736, 0.9081, 0.7553, 0.8719, 0.3806, 0.91, 0.4072, 0.8735, 0.4093, 0.9465, 0.4053, 0.9981, 0.3893, 0.994, 0.418, 0.909, 0.3787, 0.9465, 0.4053, 0.91, 0.4072, 0.9487, 0.4631, 0.994, 0.418, 0.9981, 0.4785, 0.7968, 0.9548, 0.7731, 0.9987, 0.7714, 0.9541, 0.4093, 0.736, 0.481, 0.7018, 0.481, 0.7553, 0.8577, 0.9852, 0.8236, 0.9555, 0.856, 0.9406, 0.91, 0.4072, 0.9487, 0.4631, 0.9106, 0.4665, 0.1269, 0.06979, 0.06713, 0.04385, 0.1191, 0.02868, 0.4107, 0.1577, 0.5023, 0.06574, 0.5023, 0.1683, 0.2436, 0.05388, 0.2134, 0.1083, 0.2015, 0.05912, 0.2318, 0.001644, 0.2015, 0.05912, 0.1897, 0.007626, 0.502, 0.3876, 0.4063, 0.3115, 0.502, 0.3096, 0.2828, 0.2088, 0.2365, 0.2581, 0.2333, 0.2099, 0.2741, 0.1594, 0.2333, 0.2099, 0.225, 0.1586, 0.2572, 0.1023, 0.225, 0.1586, 0.2134, 0.1083, 0.3007, 0.09897, 0.2741, 0.1594, 0.2572, 0.1023, 0.3328, 0.1829, 0.2828, 0.2088, 0.2741, 0.1594, 0.3305, 0.2141, 0.2863, 0.2581, 0.2828, 0.2088, 0.5019, 0.4832, 0.4089, 0.402, 0.502, 0.3876, 0.276, 0.002039, 0.2436, 0.05388, 0.2318, 0.001644, 0.2851, 0.04263, 0.2572, 0.1023, 0.2436, 0.05388, 0.2015, 0.05912, 0.1784, 0.116, 0.1675, 0.06392, 0.1897, 0.007626, 0.1675, 0.06392, 0.1569, 0.01619, 0.4063, 0.3115, 0.5023, 0.2458, 0.502, 0.3096, 0.2333, 0.2099, 0.1944, 0.2583, 0.1925, 0.2096, 0.225, 0.1586, 0.1925, 0.2096, 0.1868, 0.1619, 0.2134, 0.1083, 0.1868, 0.1619, 0.1784, 0.116, 0.1108, 0.3306, 0.1026, 0.3535, 0.04794, 0.3707, 0.1118, 0.403, 0.1818, 0.3812, 0.156, 0.4248, 0.1476, 0.3385, 0.1202, 0.3438, 0.1108, 0.3306, 0.2141, 0.4697, 0.1818, 0.3812, 0.2381, 0.3677, 0.07983, 0.3862, 0.08305, 0.4485, 0.04794, 0.3707, 0.08305, 0.4485, 0.156, 0.4248, 0.2141, 0.4697, 0.1013, 0.3538, 0.1016, 0.3546, 0.1007, 0.355, 0.1021, 0.3548, 0.1017, 0.3546, 0.1023, 0.3544, 0.1021, 0.3548, 0.1108, 0.3306, 0.1202, 0.3438, 0.07983, 0.3862, 0.1007, 0.355, 0.1118, 0.403, 0.1016, 0.3551, 0.1202, 0.3438, 0.1347, 0.3611, 0.1007, 0.355, 0.1347, 0.3611, 0.1118, 0.403, 0.8219, 0.5515, 0.8605, 0.5249, 0.8712, 0.5515, 0.0199, 0.6227, 0.126, 0.6692, 0.001692, 0.6613, 0.1016, 0.3546, 0.1016, 0.3551, 0.1007, 0.355, 0.1017, 0.3545, 0.1013, 0.3538, 0.1026, 0.3535, 0.1017, 0.3546, 0.1021, 0.3548, 0.1016, 0.3551, 0.1023, 0.3544, 0.1017, 0.3545, 0.1026, 0.3535, 0.3329, 1.0, 0.2658, 0.8561, 0.3329, 0.8561, 0.2658, 0.8561, 0.1732, 1.0, 0.1732, 0.8561, 0.1789, 0.6672, 0.2503, 0.6352, 0.2533, 0.668, 0.2503, 0.6352, 0.372, 0.6551, 0.2533, 0.668, 0.1278, 0.6377, 0.1789, 0.6672, 0.126, 0.6692, 0.7659, 0.5249, 0.8219, 0.5515, 0.7541, 0.5515, 0.7659, 0.5959, 0.8219, 0.5515, 0.8208, 0.5959, 0.1269, 0.7233, 0.1789, 0.6672, 0.1803, 0.7246, 0.254, 0.7222, 0.372, 0.6551, 0.3634, 0.7137, 0.1789, 0.6672, 0.254, 0.7222, 0.1803, 0.7246, 0.001692, 0.6613, 0.1269, 0.7233, 0.0138, 0.7207, 0.8219, 0.5515, 0.8605, 0.5959, 0.8208, 0.5959, 0.149, 0.4174, 0.2081, 0.4032, 0.1625, 0.4374, 0.08585, 0.4797, 0.09869, 0.4474, 0.1092, 0.4689, 0.1928, 0.3841, 0.2502, 0.3667, 0.2081, 0.4032, 0.02677, 0.4739, 0.08585, 0.4797, 0.03549, 0.4979, 0.3152, 0.3622, 0.3601, 0.4213, 0.3009, 0.3716, 0.222, 0.3396, 0.2381, 0.3677, 0.1476, 0.3385, 0.07646, 0.4564, 0.09108, 0.4312, 0.09869, 0.4474, 0.1928, 0.3841, 0.2207, 0.3343, 0.2337, 0.3488, 0.01988, 0.4541, 0.07646, 0.4564, 0.02677, 0.4739, 0.09108, 0.4312, 0.149, 0.4174, 0.09869, 0.4474, 0.09869, 0.4474, 0.1625, 0.4374, 0.1092, 0.4689, 0.01988, 0.4541, 0.05106, 0.399, 0.06983, 0.4375, 0.0699, 0.3919, 0.1382, 0.4012, 0.09108, 0.4312, 0.1152, 0.3664, 0.1801, 0.3684, 0.1382, 0.4012, 0.2207, 0.3343, 0.2317, 0.2792, 0.261, 0.2978, 0.06983, 0.4375, 0.0699, 0.3919, 0.09108, 0.4312, 0.2337, 0.3488, 0.261, 0.2978, 0.2764, 0.3075, 0.1382, 0.4012, 0.1928, 0.3841, 0.149, 0.4174, 0.0631, 0.3769, 0.1152, 0.3664, 0.0699, 0.3919, 0.1059, 0.3525, 0.1526, 0.3384, 0.1152, 0.3664, 0.1851, 0.3024, 0.1901, 0.2531, 0.2317, 0.2792, 0.05106, 0.399, 0.0631, 0.3769, 0.0699, 0.3919, 0.1801, 0.3684, 0.1851, 0.3024, 0.2207, 0.3343, 0.8114, 0.001819, 0.7702, 0.03346, 0.7321, 0.03122, 0.9285, 0.05008, 0.8891, 0.1156, 0.8728, 0.04398, 0.9717, 0.2736, 0.8663, 0.2337, 0.8951, 0.1831, 0.8114, 0.3213, 0.7565, 0.2337, 0.8114, 0.2559, 0.8907, 0.03122, 0.8728, 0.04398, 0.8526, 0.03346, 0.6943, 0.05008, 0.7336, 0.1156, 0.6404, 0.1641, 0.007522, 0.3967, 0.05106, 0.399, 0.01267, 0.4119, 0.1526, 0.3384, 0.1708, 0.2924, 0.1851, 0.3024, 0.1915, 0.2552, 0.1903, 0.2547, 0.1908, 0.2532, 0.1914, 0.2554, 0.192, 0.258, 0.19, 0.2563, 0.1908, 0.2532, 0.3415, 0.07224, 0.3399, 0.4461, 0.19, 0.2563, 0.04011, 0.06948, 0.2357, 0.002893, 0.1914, 0.2551, 0.1914, 0.2552, 0.1908, 0.2532, 0.1912, 0.2553, 0.1914, 0.2551, 0.1923, 0.2549, 0.1915, 0.2552, 0.1914, 0.2552, 0.19, 0.2563, 0.1912, 0.2553, 0.1923, 0.2562, 0.192, 0.258, 0.1961, 0.565, 0.1949, 0.5403, 0.24, 0.5409, 0.1266, 0.5651, 0.007109, 0.5654, 0.03202, 0.5358, 0.192, 0.258, 0.1923, 0.2562, 0.2229, 0.5093, 0.192, 0.258, 0.04011, 0.432, 0.04011, 0.06948, 0.1908, 0.2532, 0.1903, 0.2547, 0.2357, 0.002893, 0.1923, 0.2549, 0.3399, 0.4461, 0.2229, 0.5093, 0.4022, 0.9988, 0.4022, 0.859, 0.4837, 0.859, 0.3428, 0.9988, 0.3428, 0.859, 0.4022, 0.859, 0.2402, 0.5888, 0.195, 0.5896, 0.1961, 0.565, 0.1961, 0.565, 0.1266, 0.5651, 0.133, 0.5409, 0.246, 0.5648, 0.24, 0.5409, 0.3412, 0.5358, 0.03217, 0.5949, 0.007109, 0.5654, 0.1266, 0.5651, 0.1331, 0.5893, 0.1266, 0.5651, 0.1961, 0.565, 0.3413, 0.5933, 0.2402, 0.5888, 0.246, 0.5648, 0.8031, 0.4274, 0.8687, 0.4274, 0.8581, 0.457, 0.8031, 0.4274, 0.8041, 0.3979, 0.8581, 0.3979, 0.7648, 0.457, 0.7552, 0.4274, 0.8031, 0.4274, 0.7648, 0.3979, 0.8041, 0.3979, 0.8031, 0.4274, 0.1912, 0.2553, 0.1915, 0.2552, 0.1914, 0.2552, 0.1912, 0.2553, 0.1914, 0.2554, 0.1914, 0.2552, 0.1784, 0.4005, 0.1357, 0.394, 0.1419, 0.3486, 0.1868, 0.3546, 0.1419, 0.3486, 0.1458, 0.3064, 0.1925, 0.3069, 0.1458, 0.3064, 0.1472, 0.2583, 0.5023, 0.1683, 0.5938, 0.1577, 0.5961, 0.2397, 0.1191, 0.4879, 0.1269, 0.4467, 0.1675, 0.4526, 0.1675, 0.4526, 0.1269, 0.4467, 0.1357, 0.394, 0.1357, 0.394, 0.1269, 0.4467, 0.07077, 0.4363, 0.1458, 0.3064, 0.1419, 0.3486, 0.08206, 0.3415, 0.03407, 0.1681, 0.1028, 0.1996, 0.07083, 0.2191, 0.2404, 0.02381, 0.2936, 0.1302, 0.2286, 0.144, 0.006866, 0.2152, 0.07083, 0.2191, 0.0677, 0.268, 0.139, 0.1867, 0.1229, 0.1655, 0.1683, 0.1382, 0.1028, 0.1996, 0.1782, 0.2162, 0.1724, 0.2287, 0.2936, 0.1302, 0.3101, 0.1378, 0.2618, 0.1533, 0.07083, 0.2191, 0.1724, 0.2287, 0.1661, 0.2621, 0.139, 0.1867, 0.2157, 0.1757, 0.1782, 0.2162, 0.2404, 0.02381, 0.3161, -0.0003912, 0.3479, 0.06867, 0.03407, 0.1681, 0.06379, 0.1478, 0.0901, 0.1774, 0.07679, 0.3869, 0.05382, 0.3845, 0.0596, 0.3432, 0.08578, 0.2583, 0.08575, 0.3036, 0.06616, 0.3025, 0.07077, 0.4363, 0.06713, 0.4727, 0.04857, 0.4664, 0.08206, 0.3415, 0.0596, 0.3432, 0.06616, 0.3025, 0.5846, 0.04842, 0.5023, 0.06574, 0.5023, 0.01916, 0.1472, 0.2583, 0.1458, 0.3064, 0.08575, 0.3036, 0.1419, 0.3486, 0.1357, 0.394, 0.07679, 0.3869, 0.01544, 0.2128, 0.01476, 0.1064, 0.09827, 0.1346, 0.1149, 0.3991, 0.2066, 0.3093, 0.2583, 0.3776, 0.1944, 0.1185, 0.1381, 0.1371, 0.1507, 0.101, 0.1881, 0.1799, 0.1832, 0.2397, 0.1291, 0.1502, 0.07679, 0.3869, 0.07077, 0.4363, 0.05086, 0.4257, 0.2109, 0.4653, 0.2583, 0.3776, 0.3462, 0.4634, 0.04235, 0.3021, 0.1832, 0.2397, 0.2066, 0.3093, 0.1507, 0.101, 0.1227, 0.1396, 0.1222, 0.1396, 0.1329, 0.1449, 0.1227, 0.1401, 0.1228, 0.1399, 0.1065, 0.1465, 0.09827, 0.1346, 0.1221, 0.1398, 0.2182, 0.02642, 0.1507, 0.101, 0.07937, 0.09526, 0.1881, 0.1799, 0.1329, 0.1449, 0.1381, 0.1371, 0.1832, 0.2397, 0.04235, 0.3021, 0.1116, 0.1535, 0.01544, 0.2128, 0.1065, 0.1465, 0.1116, 0.1535, 0.01476, 0.1064, 0.0414, 0.006717, 0.07937, 0.09526, 0.4746, 0.8363, 0.4746, 0.7838, 0.6129, 0.7838, 0.8942, 0.8363, 0.776, 0.8457, 0.776, 0.7838, 0.6679, 0.8457, 0.6679, 0.7838, 0.7147, 0.7838, 0.1116, 0.1535, 0.1222, 0.1402, 0.1226, 0.1403, 0.1065, 0.1465, 0.1221, 0.14, 0.1222, 0.1402, 0.09827, 0.1346, 0.07937, 0.09526, 0.1222, 0.1396, 0.1329, 0.1449, 0.1291, 0.1502, 0.1226, 0.1403, 0.1381, 0.1371, 0.1228, 0.1399, 0.1227, 0.1396, 0.9313, 0.9526, 0.9287, 0.8518, 0.9563, 0.851, 0.8979, 0.9373, 0.8961, 0.8675, 0.9287, 0.8518, 0.9589, 0.9519, 0.9563, 0.851, 0.9831, 0.8695, 0.959, 0.5966, 0.9595, 0.5406, 0.994, 0.5426, 0.9313, 0.9526, 0.9589, 0.9519, 0.9571, 0.9978, 0.6129, 0.8457, 0.6129, 0.7838, 0.6679, 0.7838, 0.7147, 0.8457, 0.7147, 0.7838, 0.776, 0.7838, 0.4746, 0.7838, 0.4746, 0.8363, 0.4042, 0.8173, 0.9595, 0.5406, 0.9605, 0.5136, 0.9955, 0.5154, 0.925, 0.5388, 0.8802, 0.5508, 0.8764, 0.5236, 0.925, 0.5388, 0.9237, 0.5134, 0.9605, 0.5136, 0.9229, 0.5934, 0.8764, 0.6079, 0.8802, 0.5508, 0.9589, 0.9519, 0.9852, 0.9512, 0.9834, 0.9972, 0.8942, 0.7838, 0.972, 0.7838, 0.9646, 0.8173, 0.9313, 0.9526, 0.9295, 0.9986, 0.8961, 0.9833, 0.9229, 0.5934, 0.925, 0.5388, 0.9595, 0.5406, 0.06713, 0.4727, 0.07077, 0.4363, 0.1269, 0.4467, 0.5023, 0.06574, 0.5846, 0.04842, 0.5938, 0.1577, 0.2436, 0.4627, 0.2015, 0.4574, 0.2134, 0.4082, 0.2318, 0.5149, 0.1897, 0.5089, 0.2015, 0.4574, 0.502, 0.3876, 0.502, 0.3096, 0.5982, 0.3115, 0.2828, 0.3078, 0.2333, 0.3067, 0.2365, 0.2581, 0.2741, 0.3571, 0.225, 0.3579, 0.2333, 0.3067, 0.2572, 0.4142, 0.2134, 0.4082, 0.225, 0.3579, 0.3007, 0.4176, 0.2572, 0.4142, 0.2741, 0.3571, 0.3328, 0.3336, 0.2741, 0.3571, 0.2828, 0.3078, 0.3305, 0.3024, 0.2828, 0.3078, 0.2863, 0.2581, 0.5019, 0.4832, 0.502, 0.3876, 0.5957, 0.4021, 0.276, 0.5145, 0.2318, 0.5149, 0.2436, 0.4627, 0.2851, 0.4739, 0.2436, 0.4627, 0.2572, 0.4142, 0.2015, 0.4574, 0.1675, 0.4526, 0.1784, 0.4005, 0.1897, 0.5089, 0.1569, 0.5003, 0.1675, 0.4526, 0.5023, 0.2458, 0.5961, 0.2397, 0.5982, 0.3115, 0.2333, 0.3067, 0.1925, 0.3069, 0.1944, 0.2583, 0.225, 0.3579, 0.1868, 0.3546, 0.1925, 0.3069, 0.2134, 0.4082, 0.1784, 0.4005, 0.1868, 0.3546, 0.1028, 0.1996, 0.03407, 0.1681, 0.09144, 0.1776, 0.09361, 0.1261, 0.1355, 0.09716, 0.1683, 0.1382, 0.139, 0.1867, 0.1028, 0.1996, 0.1105, 0.185, 0.1882, 0.04209, 0.2286, 0.144, 0.1683, 0.1382, 0.0575, 0.08428, 0.09361, 0.1261, 0.06379, 0.1478, 0.0575, 0.08428, 0.1882, 0.04209, 0.1355, 0.09716, 0.0901, 0.1774, 0.0893, 0.1764, 0.09031, 0.1766, 0.0908, 0.1764, 0.09107, 0.1768, 0.09051, 0.1767, 0.1028, 0.1996, 0.09107, 0.1768, 0.0908, 0.1764, 0.06379, 0.1478, 0.09361, 0.1261, 0.0893, 0.1764, 0.1105, 0.185, 0.0908, 0.1764, 0.09022, 0.1761, 0.1229, 0.1655, 0.09022, 0.1761, 0.0893, 0.1764, 0.6771, 0.5509, 0.6263, 0.5509, 0.6373, 0.5234, 0.2499, 0.7913, 0.248, 0.7601, 0.355, 0.7453, 0.09022, 0.1761, 0.09042, 0.1766, 0.09031, 0.1766, 0.0901, 0.1774, 0.09042, 0.1767, 0.09053, 0.1768, 0.0908, 0.1764, 0.09047, 0.1767, 0.09042, 0.1766, 0.09107, 0.1768, 0.09144, 0.1776, 0.09053, 0.1768, 0.00253, 0.9988, 0.00253, 0.8561, 0.0691, 0.8561, 0.0691, 0.8561, 0.1609, 0.8561, 0.1609, 0.9988, 0.1974, 0.7894, 0.1236, 0.7901, 0.1266, 0.7576, 0.005996, 0.7773, 0.02235, 0.7453, 0.1266, 0.7576, 0.1974, 0.7894, 0.197, 0.7563, 0.248, 0.7601, 0.6771, 0.5509, 0.6783, 0.5234, 0.7348, 0.5234, 0.7348, 0.5966, 0.6783, 0.5966, 0.6771, 0.5509, 0.2489, 0.845, 0.196, 0.8463, 0.1974, 0.7894, 0.1229, 0.8439, 0.01447, 0.8355, 0.005996, 0.7773, 0.1229, 0.8439, 0.1236, 0.7901, 0.1974, 0.7894, 0.2489, 0.845, 0.2499, 0.7913, 0.373, 0.7835, 0.6373, 0.5966, 0.6263, 0.5509, 0.6771, 0.5509, 0.3326, 0.2038, 0.3088, 0.1983, 0.3196, 0.1443, 0.3478, 0.06022, 0.3484, 0.08592, 0.3244, 0.0859, 0.3182, 0.2576, 0.295, 0.2506, 0.3088, 0.1983, 0.3478, 0.06022, 0.3228, 0.06193, 0.3167, 0.008959, 0.2337, 0.3488, 0.2764, 0.3075, 0.295, 0.2506, 0.3101, 0.1378, 0.3601, 0.4213, 0.2502, 0.3667, 0.2286, 0.144, 0.2618, 0.1533, 0.2157, 0.1757, 0.3228, 0.06193, 0.3244, 0.0859, 0.3066, 0.08611, 0.3088, 0.1983, 0.295, 0.2506, 0.2763, 0.2452, 0.3228, 0.06193, 0.303, 0.06423, 0.2959, 0.01141, 0.3196, 0.1443, 0.3003, 0.1416, 0.3066, 0.08611, 0.3434, 0.1478, 0.3196, 0.1443, 0.3244, 0.0859, 0.2959, 0.01141, 0.303, 0.06423, 0.2603, 0.06413, 0.3003, 0.1416, 0.259, 0.1362, 0.2621, 0.0842, 0.2891, 0.1937, 0.2502, 0.1821, 0.259, 0.1362, 0.2763, 0.2452, 0.261, 0.2978, 0.2317, 0.2792, 0.303, 0.06423, 0.3066, 0.08611, 0.2621, 0.0842, 0.295, 0.2506, 0.2764, 0.3075, 0.261, 0.2978, 0.3088, 0.1983, 0.2891, 0.1937, 0.3003, 0.1416, 0.259, 0.1362, 0.2425, 0.1338, 0.2457, 0.08463, 0.2502, 0.1821, 0.2334, 0.1771, 0.2425, 0.1338, 0.2321, 0.2271, 0.2317, 0.2792, 0.1901, 0.2531, 0.2603, 0.06413, 0.2621, 0.0842, 0.2457, 0.08463, 0.2891, 0.1937, 0.2763, 0.2452, 0.2321, 0.2271, 0.2603, 0.06413, 0.244, 0.06577, 0.2392, 0.02592, 0.2502, 0.1821, 0.2321, 0.2271, 0.2169, 0.2186, 0.1784, 0.116, 0.1868, 0.1619, 0.1419, 0.1679, 0.1868, 0.1619, 0.1925, 0.2096, 0.1458, 0.2101, 0.1925, 0.2096, 0.1944, 0.2583, 0.1472, 0.2583, 0.4084, 0.2397, 0.4107, 0.1577, 0.5023, 0.1683, 0.1675, 0.06392, 0.1269, 0.06979, 0.1191, 0.02868, 0.1675, 0.06392, 0.1784, 0.116, 0.1357, 0.1225, 0.1357, 0.1225, 0.07679, 0.1296, 0.07077, 0.08025, 0.1458, 0.2101, 0.08575, 0.2129, 0.08206, 0.175, 0.07703, 0.3155, 0.1108, 0.3306, 0.04794, 0.3707, 0.2381, 0.3677, 0.3009, 0.3716, 0.2661, 0.4793, 0.0677, 0.268, 0.07703, 0.3155, 0.01462, 0.3281, 0.1818, 0.3812, 0.1347, 0.3611, 0.1476, 0.3385, 0.1756, 0.294, 0.182, 0.3055, 0.1108, 0.3306, 0.268, 0.3545, 0.3152, 0.3622, 0.3009, 0.3716, 0.1661, 0.2621, 0.1756, 0.294, 0.07703, 0.3155, 0.182, 0.3055, 0.222, 0.3396, 0.1476, 0.3385, 0.2661, 0.4793, 0.3009, 0.3716, 0.3601, 0.4213, 0.04794, 0.3707, 0.1026, 0.3535, 0.1013, 0.3538, 0.0596, 0.1733, 0.05382, 0.1321, 0.07679, 0.1296, 0.08578, 0.2583, 0.06485, 0.2583, 0.06616, 0.214, 0.07077, 0.08025, 0.05086, 0.09081, 0.04857, 0.0501, 0.06616, 0.214, 0.0596, 0.1733, 0.08206, 0.175, 0.4199, 0.04842, 0.4222, 0.008716, 0.5023, 0.01916, 0.1472, 0.2583, 0.08578, 0.2583, 0.08575, 0.2129, 0.1419, 0.1679, 0.08206, 0.175, 0.07679, 0.1296, 0.0209, 0.293, 0.1086, 0.3569, 0.1007, 0.3683, 0.2548, 0.1343, 0.205, 0.2001, 0.1167, 0.1135, 0.1512, 0.4007, 0.1391, 0.3659, 0.1932, 0.3839, 0.1872, 0.3247, 0.134, 0.3584, 0.1303, 0.3533, 0.07679, 0.1296, 0.05382, 0.1321, 0.05086, 0.09081, 0.3395, 0.05167, 0.2548, 0.1343, 0.2092, 0.04985, 0.205, 0.2001, 0.1825, 0.267, 0.04682, 0.207, 0.1237, 0.3635, 0.1242, 0.3635, 0.1512, 0.4007, 0.1243, 0.3632, 0.1242, 0.363, 0.134, 0.3584, 0.1086, 0.3569, 0.1237, 0.3631, 0.1236, 0.3633, 0.08247, 0.4062, 0.1512, 0.4007, 0.2161, 0.4725, 0.1391, 0.3659, 0.134, 0.3584, 0.1872, 0.3247, 0.1825, 0.267, 0.1303, 0.3533, 0.1135, 0.3501, 0.1135, 0.3501, 0.1086, 0.3569, 0.0209, 0.293, 0.02025, 0.3954, 0.1007, 0.3683, 0.08247, 0.4062, 0.7673, 0.7018, 0.9081, 0.7018, 0.9081, 0.7553, 0.481, 0.7553, 0.481, 0.7018, 0.6013, 0.7018, 0.6636, 0.7018, 0.7113, 0.7018, 0.7113, 0.7649, 0.1241, 0.3629, 0.1237, 0.363, 0.1135, 0.3501, 0.1237, 0.363, 0.1237, 0.3631, 0.1086, 0.3569, 0.1007, 0.3683, 0.1236, 0.3633, 0.1237, 0.3635, 0.134, 0.3584, 0.1242, 0.363, 0.1241, 0.3629, 0.1242, 0.3635, 0.1243, 0.3632, 0.1391, 0.3659, 0.7993, 0.857, 0.8261, 0.8577, 0.8236, 0.9555, 0.8261, 0.8577, 0.8577, 0.8729, 0.856, 0.9406, 0.7734, 0.8749, 0.7993, 0.857, 0.7968, 0.9548, 0.8735, 0.4093, 0.91, 0.4072, 0.9106, 0.4665, 0.8236, 0.9555, 0.8253, 1.0, 0.7986, 0.9993, 0.7113, 0.7018, 0.7673, 0.7018, 0.7673, 0.7649, 0.6013, 0.7018, 0.6636, 0.7018, 0.6636, 0.7649, 0.9081, 0.7018, 0.9872, 0.7018, 0.9797, 0.736, 0.8719, 0.3806, 0.909, 0.3787, 0.91, 0.4072, 0.9465, 0.4053, 0.9479, 0.3784, 0.9981, 0.3893, 0.909, 0.3787, 0.9479, 0.3784, 0.9465, 0.4053, 0.9487, 0.4631, 0.9465, 0.4053, 0.994, 0.418, 0.7968, 0.9548, 0.7986, 0.9993, 0.7731, 0.9987, 0.4093, 0.736, 0.4018, 0.7018, 0.481, 0.7018, 0.8577, 0.9852, 0.8253, 1.0, 0.8236, 0.9555, 0.91, 0.4072, 0.9465, 0.4053, 0.9487, 0.4631, 0.1269, 0.06979, 0.07077, 0.08025, 0.06713, 0.04385, 0.4107, 0.1577, 0.4199, 0.04842, 0.5023, 0.06574, 0.2436, 0.05388, 0.2572, 0.1023, 0.2134, 0.1083, 0.2318, 0.001644, 0.2436, 0.05388, 0.2015, 0.05912, 0.502, 0.3876, 0.4089, 0.402, 0.4063, 0.3115, 0.2828, 0.2088, 0.2863, 0.2581, 0.2365, 0.2581, 0.2741, 0.1594, 0.2828, 0.2088, 0.2333, 0.2099, 0.2572, 0.1023, 0.2741, 0.1594, 0.225, 0.1586, 0.3007, 0.09897, 0.3328, 0.1829, 0.2741, 0.1594, 0.3328, 0.1829, 0.3305, 0.2141, 0.2828, 0.2088, 0.3305, 0.2141, 0.3324, 0.2581, 0.2863, 0.2581, 0.5019, 0.4832, 0.4125, 0.4932, 0.4089, 0.402, 0.276, 0.002039, 0.2851, 0.04263, 0.2436, 0.05388, 0.2851, 0.04263, 0.3007, 0.09897, 0.2572, 0.1023, 0.2015, 0.05912, 0.2134, 0.1083, 0.1784, 0.116, 0.1897, 0.007626, 0.2015, 0.05912, 0.1675, 0.06392, 0.4063, 0.3115, 0.4084, 0.2397, 0.5023, 0.2458, 0.2333, 0.2099, 0.2365, 0.2581, 0.1944, 0.2583, 0.225, 0.1586, 0.2333, 0.2099, 0.1925, 0.2096, 0.2134, 0.1083, 0.225, 0.1586, 0.1868, 0.1619, 0.1108, 0.3306, 0.1023, 0.3544, 0.1026, 0.3535, 0.1118, 0.403, 0.1347, 0.3611, 0.1818, 0.3812, 0.1476, 0.3385, 0.1347, 0.3611, 0.1202, 0.3438, 0.2141, 0.4697, 0.156, 0.4248, 0.1818, 0.3812, 0.07983, 0.3862, 0.1118, 0.403, 0.08305, 0.4485, 0.08305, 0.4485, 0.1118, 0.403, 0.156, 0.4248, 0.1013, 0.3538, 0.1016, 0.3546, 0.1016, 0.3546, 0.1021, 0.3548, 0.1017, 0.3546, 0.1017, 0.3546, 0.1021, 0.3548, 0.1023, 0.3544, 0.1108, 0.3306, 0.07983, 0.3862, 0.1013, 0.3538, 0.1007, 0.355, 0.1016, 0.3551, 0.1021, 0.3548, 0.1202, 0.3438, 0.1007, 0.355, 0.1016, 0.3551, 0.1347, 0.3611, 0.8219, 0.5515, 0.8208, 0.5249, 0.8605, 0.5249, 0.0199, 0.6227, 0.1278, 0.6377, 0.126, 0.6692, 0.1016, 0.3546, 0.1017, 0.3546, 0.1016, 0.3551, 0.1017, 0.3545, 0.1016, 0.3546, 0.1013, 0.3538, 0.1017, 0.3546, 0.1017, 0.3546, 0.1021, 0.3548, 0.1023, 0.3544, 0.1017, 0.3546, 0.1017, 0.3545, 0.3329, 1.0, 0.2658, 1.0, 0.2658, 0.8561, 0.2658, 0.8561, 0.2658, 1.0, 0.1732, 1.0, 0.1789, 0.6672, 0.1793, 0.6339, 0.2503, 0.6352, 0.2503, 0.6352, 0.3555, 0.6227, 0.372, 0.6551, 0.1278, 0.6377, 0.1793, 0.6339, 0.1789, 0.6672, 0.7659, 0.5249, 0.8208, 0.5249, 0.8219, 0.5515, 0.7659, 0.5959, 0.7541, 0.5515, 0.8219, 0.5515, 0.1269, 0.7233, 0.126, 0.6692, 0.1789, 0.6672, 0.254, 0.7222, 0.2533, 0.668, 0.372, 0.6551, 0.1789, 0.6672, 0.2533, 0.668, 0.254, 0.7222, 0.001692, 0.6613, 0.126, 0.6692, 0.1269, 0.7233, 0.8219, 0.5515, 0.8712, 0.5515, 0.8605, 0.5959, 0.149, 0.4174, 0.1928, 0.3841, 0.2081, 0.4032, 0.08585, 0.4797, 0.07646, 0.4564, 0.09869, 0.4474, 0.1928, 0.3841, 0.2337, 0.3488, 0.2502, 0.3667, 0.02677, 0.4739, 0.07646, 0.4564, 0.08585, 0.4797, 0.222, 0.3396, 0.268, 0.3545, 0.2381, 0.3677, 0.07646, 0.4564, 0.06983, 0.4375, 0.09108, 0.4312, 0.1928, 0.3841, 0.1801, 0.3684, 0.2207, 0.3343, 0.01988, 0.4541, 0.06983, 0.4375, 0.07646, 0.4564, 0.09108, 0.4312, 0.1382, 0.4012, 0.149, 0.4174, 0.09869, 0.4474, 0.149, 0.4174, 0.1625, 0.4374, 0.01988, 0.4541, 0.01267, 0.4119, 0.05106, 0.399, 0.0699, 0.3919, 0.1152, 0.3664, 0.1382, 0.4012, 0.1152, 0.3664, 0.1526, 0.3384, 0.1801, 0.3684, 0.2207, 0.3343, 0.1851, 0.3024, 0.2317, 0.2792, 0.06983, 0.4375, 0.05106, 0.399, 0.0699, 0.3919, 0.2337, 0.3488, 0.2207, 0.3343, 0.261, 0.2978, 0.1382, 0.4012, 0.1801, 0.3684, 0.1928, 0.3841, 0.0631, 0.3769, 0.1059, 0.3525, 0.1152, 0.3664, 0.1059, 0.3525, 0.1407, 0.3255, 0.1526, 0.3384, 0.1851, 0.3024, 0.1708, 0.2924, 0.1901, 0.2531, 0.05106, 0.399, 0.04544, 0.3837, 0.0631, 0.3769, 0.1801, 0.3684, 0.1526, 0.3384, 0.1851, 0.3024, 0.007522, 0.3967, 0.04544, 0.3837, 0.05106, 0.399, 0.1526, 0.3384, 0.1407, 0.3255, 0.1708, 0.2924, 0.1902, 0.2602, 0.1911, 0.2582, 0.191, 0.2582, 0.1895, 0.2571, 0.191, 0.258, 0.191, 0.2581, 0.3404, 0.06605, 0.1902, 0.2602, 0.1918, 0.2585, 0.2354, 0.5125, 0.1895, 0.2571, 0.1898, 0.2587, 0.1909, 0.2583, 0.1902, 0.2602, 0.191, 0.2582, 0.1908, 0.2581, 0.1918, 0.2585, 0.1909, 0.2583, 0.1911, 0.2582, 0.1895, 0.2571, 0.191, 0.2581, 0.1915, 0.2553, 0.1908, 0.2581, 0.191, 0.258, 0.5265, 0.6335, 0.5712, 0.658, 0.5205, 0.6579, 0.6418, 0.6582, 0.7379, 0.6284, 0.7632, 0.6585, 0.1915, 0.2553, 0.2227, 0.002122, 0.1917, 0.2572, 0.03828, 0.4453, 0.1915, 0.2553, 0.1895, 0.2571, 0.1902, 0.2602, 0.2354, 0.5125, 0.1898, 0.2587, 0.2227, 0.002122, 0.1918, 0.2585, 0.1917, 0.2572, 0.5163, 0.858, 0.5992, 1.0, 0.5163, 1.0, 0.5992, 0.858, 0.6595, 1.0, 0.5992, 1.0, 0.5264, 0.6822, 0.5712, 0.658, 0.5722, 0.683, 0.5712, 0.658, 0.6353, 0.6336, 0.6418, 0.6582, 0.4238, 0.6284, 0.5205, 0.6579, 0.3986, 0.6575, 0.6418, 0.6582, 0.7378, 0.6884, 0.6351, 0.6827, 0.5712, 0.658, 0.6351, 0.6827, 0.5722, 0.683, 0.4236, 0.6868, 0.5205, 0.6579, 0.5264, 0.6822, 0.6384, 0.4598, 0.6967, 0.4285, 0.6955, 0.4598, 0.6967, 0.4285, 0.6384, 0.3972, 0.6955, 0.3972, 0.7372, 0.4598, 0.6967, 0.4285, 0.7473, 0.4285, 0.6967, 0.4285, 0.7372, 0.3972, 0.7473, 0.4285, 0.191, 0.2582, 0.1908, 0.2581, 0.1909, 0.2583, 0.191, 0.2581, 0.1908, 0.2581, 0.1911, 0.2582, 0.1902, 0.2602, 0.1898, 0.2587, 0.1911, 0.2582, 0.1895, 0.2571, 0.1915, 0.2553, 0.191, 0.258, 0.3404, 0.06605, 0.342, 0.4426, 0.1902, 0.2602, 0.2354, 0.5125, 0.03828, 0.4453, 0.1895, 0.2571, 0.1909, 0.2583, 0.1918, 0.2585, 0.1902, 0.2602, 0.1908, 0.2581, 0.1917, 0.2572, 0.1918, 0.2585, 0.1911, 0.2582, 0.1898, 0.2587, 0.1895, 0.2571, 0.1915, 0.2553, 0.1917, 0.2572, 0.1908, 0.2581, 0.5265, 0.6335, 0.5724, 0.633, 0.5712, 0.658, 0.6418, 0.6582, 0.6353, 0.6336, 0.7379, 0.6284, 0.1915, 0.2553, 0.03828, 0.07976, 0.2227, 0.002122, 0.03828, 0.4453, 0.03828, 0.07976, 0.1915, 0.2553, 0.1902, 0.2602, 0.342, 0.4426, 0.2354, 0.5125, 0.2227, 0.002122, 0.3404, 0.06605, 0.1918, 0.2585, 0.5163, 0.858, 0.5992, 0.858, 0.5992, 1.0, 0.5992, 0.858, 0.6595, 0.858, 0.6595, 1.0, 0.5264, 0.6822, 0.5205, 0.6579, 0.5712, 0.658, 0.5712, 0.658, 0.5724, 0.633, 0.6353, 0.6336, 0.4238, 0.6284, 0.5265, 0.6335, 0.5205, 0.6579, 0.6418, 0.6582, 0.7632, 0.6585, 0.7378, 0.6884, 0.5712, 0.658, 0.6418, 0.6582, 0.6351, 0.6827, 0.4236, 0.6868, 0.3986, 0.6575, 0.5205, 0.6579, 0.6384, 0.4598, 0.6271, 0.4285, 0.6967, 0.4285, 0.6967, 0.4285, 0.6271, 0.4285, 0.6384, 0.3972, 0.7372, 0.4598, 0.6955, 0.4598, 0.6967, 0.4285, 0.6967, 0.4285, 0.6955, 0.3972, 0.7372, 0.3972, 0.191, 0.2582, 0.1911, 0.2582, 0.1908, 0.2581, 0.191, 0.2581, 0.191, 0.258, 0.1908, 0.2581, 0.8114, 0.01955, 0.7948, 0.06667, 0.7702, 0.03346, 0.7276, 0.1831, 0.7772, 0.1503, 0.7778, 0.1754, 0.7565, 0.2337, 0.8114, 0.2075, 0.8114, 0.2559, 0.75, 0.04398, 0.7824, 0.08745, 0.7336, 0.1156, 0.8526, 0.03346, 0.835, 0.07038, 0.828, 0.06667, 0.8114, 0.1205, 0.8456, 0.1503, 0.8114, 0.1533, 0.7702, 0.03346, 0.7878, 0.07038, 0.75, 0.04398, 0.8114, 0.1205, 0.7772, 0.1503, 0.7336, 0.1156, 0.8663, 0.2337, 0.845, 0.1754, 0.8951, 0.1831, 0.8114, 0.1205, 0.8404, 0.08745, 0.8891, 0.1156, 0.8114, 0.1205, 0.7824, 0.08745, 0.8114, 0.08703, 0.7565, 0.2337, 0.7778, 0.1754, 0.791, 0.1963, 0.8114, 0.1533, 0.8456, 0.1503, 0.845, 0.1754, 0.845, 0.1754, 0.8318, 0.1963, 0.8114, 0.1533, 0.8114, 0.1533, 0.8318, 0.1963, 0.8114, 0.2075, 0.8114, 0.1533, 0.7778, 0.1754, 0.7772, 0.1503, 0.7778, 0.1754, 0.8114, 0.1533, 0.791, 0.1963, 0.8114, 0.1533, 0.8114, 0.2075, 0.791, 0.1963, 0.8663, 0.2337, 0.8114, 0.2075, 0.8318, 0.1963, 0.8951, 0.1831, 0.8456, 0.1503, 0.8891, 0.1156, 0.8404, 0.08745, 0.8114, 0.08703, 0.835, 0.07038, 0.835, 0.07038, 0.8114, 0.08703, 0.828, 0.06667, 0.828, 0.06667, 0.8114, 0.08703, 0.8114, 0.06286, 0.7824, 0.08745, 0.7878, 0.07038, 0.8114, 0.08703, 0.7878, 0.07038, 0.7948, 0.06667, 0.8114, 0.08703, 0.7948, 0.06667, 0.8114, 0.06286, 0.8114, 0.08703, 0.8728, 0.04398, 0.8404, 0.08745, 0.835, 0.07038, 0.8114, 0.01955, 0.828, 0.06667, 0.8114, 0.06286, 0.6511, 0.2736, 0.7276, 0.1831, 0.7565, 0.2337, 0.9824, 0.1641, 0.9717, 0.2736, 0.8951, 0.1831, 0.8114, 0.001819, 0.8907, 0.03122, 0.8526, 0.03346, 0.7321, 0.03122, 0.7702, 0.03346, 0.75, 0.04398, 0.6404, 0.1641, 0.7336, 0.1156, 0.7276, 0.1831, 0.8114, 0.3213, 0.8114, 0.2559, 0.8663, 0.2337, 0.8114, 0.001819, 0.8114, 0.01955, 0.7702, 0.03346, 0.9285, 0.05008, 0.9824, 0.1641, 0.8891, 0.1156, 0.9717, 0.2736, 0.9124, 0.3637, 0.8663, 0.2337, 0.8114, 0.3213, 0.7104, 0.3637, 0.7565, 0.2337, 0.8907, 0.03122, 0.9285, 0.05008, 0.8728, 0.04398, 0.6943, 0.05008, 0.75, 0.04398, 0.7336, 0.1156, 0.8114, 0.01955, 0.8114, 0.06286, 0.7948, 0.06667, 0.7276, 0.1831, 0.7336, 0.1156, 0.7772, 0.1503, 0.7565, 0.2337, 0.791, 0.1963, 0.8114, 0.2075, 0.75, 0.04398, 0.7878, 0.07038, 0.7824, 0.08745, 0.8526, 0.03346, 0.8728, 0.04398, 0.835, 0.07038, 0.8114, 0.1205, 0.8891, 0.1156, 0.8456, 0.1503, 0.7702, 0.03346, 0.7948, 0.06667, 0.7878, 0.07038, 0.8114, 0.1205, 0.8114, 0.1533, 0.7772, 0.1503, 0.8663, 0.2337, 0.8318, 0.1963, 0.845, 0.1754, 0.8114, 0.1205, 0.8114, 0.08703, 0.8404, 0.08745, 0.8114, 0.1205, 0.7336, 0.1156, 0.7824, 0.08745, 0.7565, 0.2337, 0.7276, 0.1831, 0.7778, 0.1754, 0.8663, 0.2337, 0.8114, 0.2559, 0.8114, 0.2075, 0.8951, 0.1831, 0.845, 0.1754, 0.8456, 0.1503, 0.8728, 0.04398, 0.8891, 0.1156, 0.8404, 0.08745, 0.8114, 0.01955, 0.8526, 0.03346, 0.828, 0.06667])
me_cylinder_007.materials.append(mat_material)
me_cylinder_007.use_paint_bone_selection = False
me_cylinder_007.use_paint_mask_vertex = True
me_cylinder_007.update()
arm_armature_001 = bpy.data.armatures.new('Armature.001')  # bones are not reproduced

# ---- objects
ob_bbmesh0_1_5 = bpy.data.objects.new('BBMesh0.1.5', me_cylinder_007)
ob_bbarmaturefunctional = bpy.data.objects.new('BBArmatureFunctional', arm_armature_001)

# ---- transforms, parenting, visibility, modifiers, constraints
ob_bbmesh0_1_5.location = (0.0, 0.0, 0.0)
ob_bbmesh0_1_5.rotation_euler = (-0.0, -1.571, 0.0)
_vg = ob_bbmesh0_1_5.vertex_groups.new(name='SpineLower')
for _i, _w in zip([13, 15, 16, 17, 22, 25, 26, 30, 31, 32, 33, 35, 37, 39, 51, 52, 53, 54, 55, 56, 57, 58, 59, 60, 61, 62, 63, 64, 65, 66, 67, 68, 69, 70, 71, 72, 73, 74, 75, 76, 77, 78, 79, 80, 81, 82, 83, 84, 85, 86, 87, 88, 89, 90, 91, 92, 93, 94, 95, 96, 97, 98, 99, 100, 101, 102, 103, 104, 138, 139, 190, 191, 192, 194, 196, 205, 206, 207, 208, 209, 210, 211, 212, 213, 214, 215, 216, 217, 218, 219, 220, 221, 222, 223, 224, 225, 226, 227, 228, 229, 230, 231, 232, 233, 234, 235, 236, 237, 238, 239, 240, 241, 242, 243, 244, 245, 246, 247, 248, 249, 250, 251, 337, 338, 342, 343, 344, 345, 348, 349, 350, 351], [0.0, 0.0, 0.0, 0.0, 0.0, 0.0, 0.0, 0.4937, 0.498, 0.4308, 0.4573, 0.4991, 0.4512, 0.4709, 0.9759, 0.9998, 0.9996, 0.9859, 0.9695, 0.9834, 0.9993, 0.9995, 0.9998, 1.0, 0.9999, 0.9983, 0.9974, 1.0, 1.0, 1.0, 0.9998, 0.9918, 0.9962, 1.0, 0.9973, 0.9999, 0.001089, 0.0, 8.702e-05, 0.033, 0.0, 0.0, 0.02147, 0.06138, 0.0, 0.0, 0.0, 0.0, 0.0, 0.0, 0.0, 0.00559, 0.0, 0.0, 0.0, 0.0, 0.0, 0.0, 0.0, 0.0, 0.0, 0.0, 0.009341, 0.0, 0.0, 0.0, 0.0, 0.0, 0.0, 0.0, 0.6587, 0.4961, 0.4766, 0.4997, 0.4959, 0.983, 0.9887, 0.9948, 0.989, 0.9832, 0.9983, 0.9865, 0.9758, 0.9937, 0.9941, 0.9988, 0.9998, 1.0, 0.9983, 0.9993, 0.0, 0.0, 0.0, 0.004791, 0.0, 0.0, 0.0, 0.01092, 0.0, 0.0, 0.0, 0.0, 0.0, 0.0, 0.0, 0.0, 0.01162, 0.0, 0.0, 0.0, 0.0, 0.0, 0.0, 0.0, 0.000362, 0.01617, 0.0, 0.0, 0.0, 0.0004441, 0.0, 0.0, 0.0, 0.0, 0.0, 0.0, 0.0, 0.0, 0.0, 0.0, 0.0, 0.0]): _vg.add([_i], _w, 'REPLACE')
_vg = ob_bbmesh0_1_5.vertex_groups.new(name='SpineMiddleLegs')
for _i, _w in zip([12, 24, 30, 31, 32, 33, 34, 35, 36, 37, 38, 39, 40, 41, 42, 43, 45, 46, 47, 105, 106, 107, 108, 109, 110, 111, 112, 113, 114, 115, 116, 117, 118, 119, 120, 121, 122, 123, 124, 125, 131, 139, 158, 190, 191, 192, 193, 194, 195, 196, 197, 198, 199, 252, 253, 254, 255, 256, 257, 258, 259, 260, 261, 262, 263, 264, 265, 266, 287, 292], [0.0, 0.0, 0.9896, 0.9758, 0.984, 0.9902, 0.0, 0.9662, 0.0, 0.9593, 0.0, 0.9864, 0.0, 0.0, 0.0, 0.0, 0.0, 0.0, 0.0, 0.0006946, 0.01615, 0.05121, 0.05562, 9.888e-05, 0.0, 0.0, 0.0, 0.0, 0.0, 0.0, 0.0, 0.0, 0.0, 0.9993, 1.0, 0.9999, 0.999, 0.9054, 0.9986, 0.9978, 0.0, 0.0, 0.0, 0.992, 0.9883, 0.9867, 0.0, 0.9376, 0.0, 0.9487, 0.0, 0.0, 0.0, 0.0, 0.0, 0.0, 0.005666, 0.0001971, 0.0, 0.001774, 0.01377, 0.0, 0.001879, 0.9983, 0.996, 0.9999, 0.9999, 0.9999, 0.0, 0.0]): _vg.add([_i], _w, 'REPLACE')
_vg = ob_bbmesh0_1_5.vertex_groups.new(name='SpineMiddleArms')
for _i, _w in zip([105, 106, 107, 108, 109, 110, 111, 112, 113, 114, 115, 116, 117, 118, 252, 253, 254, 255, 256, 257, 258, 259, 260, 261], [0.9961, 0.9871, 0.9984, 1.0, 0.9992, 0.9997, 0.9812, 1.0, 0.9976, 0.9999, 0.9986, 0.9974, 0.9902, 0.9998, 0.9999, 1.0, 0.9973, 0.9761, 0.9594, 1.0, 1.0, 1.0, 1.0, 1.0]): _vg.add([_i], _w, 'REPLACE')
_vg = ob_bbmesh0_1_5.vertex_groups.new(name='SpineUpper')
for _i, _w in zip([34, 36, 38, 40, 41, 42, 43, 48, 49, 112, 113, 114, 115, 116, 117, 118, 159, 160, 193, 195, 197, 198, 199, 203, 257, 258, 259, 260, 261, 300], [1.0, 0.9932, 0.9835, 0.9942, 0.96, 0.9862, 0.987, 0.9947, 0.9978, 1.0, 0.9999, 0.9999, 0.9986, 0.9908, 0.999, 0.997, 0.9993, 0.9998, 0.996, 0.9984, 0.9901, 0.9895, 0.9801, 0.9995, 1.0, 0.9979, 0.9986, 0.9986, 0.9999, 0.9782]): _vg.add([_i], _w, 'REPLACE')
_vg = ob_bbmesh0_1_5.vertex_groups.new(name='Shoulders')
for _i, _w in zip([7, 34, 36, 38, 40, 41, 42, 43, 44, 45, 46, 47, 48, 49, 50, 105, 106, 107, 112, 113, 114, 115, 116, 117, 118, 119, 120, 127, 129, 130, 134, 137, 156, 157, 158, 159, 160, 161, 193, 195, 197, 198, 199, 200, 201, 202, 203, 204, 206, 211, 252, 257, 258, 259, 260, 261, 267, 268, 269, 270, 297, 298, 299, 300, 301], [0.0, 0.0, 0.0, 0.965, 0.9937, 1.0, 1.0, 0.9985, 0.9991, 1.0, 0.9933, 0.9762, 0.0, 0.0, 0.9999, 0.0, 0.0, 0.0, 0.005276, 0.0, 0.0, 0.0, 0.0, 0.0, 0.0, 0.0, 0.0, 0.9981, 0.9889, 0.0, 0.0, 0.0, 0.9556, 0.9498, 0.9971, 0.006436, 0.0006371, 0.9956, 0.0, 0.9693, 0.9965, 0.9882, 1.0, 0.9964, 0.9999, 1.0, 0.0, 0.9803, 0.0, 0.0, 0.0, 0.0, 0.0, 0.0001097, 0.0, 0.04048, 0.0, 0.9753, 0.0, 0.9838, 0.9994, 0.7198, 0.9943, 0.03999, 0.9778]): _vg.add([_i], _w, 'REPLACE')
_vg = ob_bbmesh0_1_5.vertex_groups.new(name='Head')
for _i, _w in zip([46, 156, 157, 158, 159, 160, 161, 162, 163, 164, 165, 166, 167, 168, 169, 170, 171, 172, 173, 174, 175, 176, 177, 178, 179, 180, 181, 182, 183, 184, 185, 186, 187, 188, 189, 297, 298, 299, 300, 301, 302, 303, 304, 305, 306, 307, 308, 309, 310, 311, 312, 313, 314, 315, 316, 317, 318, 319, 320, 321, 352, 353, 354, 355, 356, 357, 358, 359, 360, 361, 362, 363, 364, 365, 366, 367, 368, 369, 370, 371, 372, 373, 374, 375, 376, 377, 378, 379, 380], [0.002426, 0.9979, 0.9756, 0.9939, 0.9572, 0.9824, 0.992, 1.0, 0.9811, 1.0, 0.995, 1.0, 1.0, 0.9998, 0.9998, 0.9998, 0.9999, 0.9997, 1.0, 0.9559, 0.9999, 0.9998, 1.0, 0.9988, 0.9996, 1.0, 0.9948, 0.9784, 1.0, 1.0, 0.9995, 1.0, 1.0, 0.9985, 0.9999, 0.9977, 0.9866, 0.9926, 0.9838, 0.9901, 0.9904, 0.9647, 0.991, 0.9929, 0.9973, 0.9978, 0.9983, 0.9841, 0.996, 0.9979, 0.9984, 0.9984, 0.9931, 0.9486, 1.0, 0.989, 1.0, 0.9995, 0.9949, 0.9959, 1.0, 1.0, 0.9995, 1.0, 1.0, 0.9985, 0.9999, 0.9998, 0.989, 1.0, 0.9995, 0.9949, 0.9959, 1.0, 1.0, 0.9995, 1.0, 0.9998, 0.989, 1.0, 0.9995, 1.0, 0.9985, 0.9999, 1.0, 0.9998, 0.9949, 0.9959, 0.989]): _vg.add([_i], _w, 'REPLACE')
_vg = ob_bbmesh0_1_5.vertex_groups.new(name='ArmLeftUpper')
for _i, _w in zip([38, 40, 44, 50, 126, 127, 128, 129, 130, 131, 132, 133, 134, 135, 136, 137], [0.9944, 0.9943, 0.9995, 0.9938, 1.0, 0.9936, 0.9596, 0.9991, 1.0, 0.9941, 0.9988, 0.9993, 0.9999, 0.9921, 0.9601, 0.9959]): _vg.add([_i], _w, 'REPLACE')
_vg = ob_bbmesh0_1_5.vertex_groups.new(name='ArmLeftLower')
for _i, _w in zip([132, 133, 134, 135, 136, 137, 138, 139, 140, 141, 142, 143, 154], [1.0, 1.0, 0.9999, 1.0, 0.9984, 0.9999, 0.9989, 0.9892, 0.9923, 0.9971, 0.9969, 0.9972, 0.002703]): _vg.add([_i], _w, 'REPLACE')
_vg = ob_bbmesh0_1_5.vertex_groups.new(name='HandLeft')
for _i, _w in zip([138, 139, 140, 141, 142, 143, 144, 145, 146, 147, 148, 149, 150, 151, 152, 153, 154, 155], [0.9998, 0.9628, 1.0, 0.9931, 0.9921, 1.0, 0.9997, 0.9985, 0.9999, 0.9908, 1.0, 0.9788, 0.9963, 0.9998, 0.9904, 0.9996, 0.9993, 0.9999]): _vg.add([_i], _w, 'REPLACE')
_vg = ob_bbmesh0_1_5.vertex_groups.new(name='ArmRightUpper')
for _i, _w in zip([195, 197, 200, 204, 267, 268, 269, 270, 271, 272, 273, 274, 275, 276, 277, 278], [1.0, 0.9937, 1.0, 0.9988, 0.9999, 0.9994, 0.9992, 0.9945, 0.9989, 1.0, 0.9517, 0.9707, 0.9932, 0.9832, 0.9964, 0.9545]): _vg.add([_i], _w, 'REPLACE')
_vg = ob_bbmesh0_1_5.vertex_groups.new(name='ArmRightLower')
for _i, _w in zip([273, 274, 275, 276, 277, 278, 279, 280, 281, 282, 283, 284], [0.9997, 0.9998, 0.9971, 0.9999, 0.9998, 0.9998, 0.9945, 1.0, 0.9996, 1.0, 0.9969, 0.9962]): _vg.add([_i], _w, 'REPLACE')
_vg = ob_bbmesh0_1_5.vertex_groups.new(name='HandRight')
for _i, _w in zip([279, 280, 281, 282, 283, 284, 285, 286, 287, 288, 289, 290, 291, 292, 293, 294, 295, 296], [0.993, 0.9991, 0.9979, 0.9978, 0.9966, 0.9998, 0.9992, 1.0, 0.9726, 1.0, 0.9921, 0.9998, 0.9948, 0.9944, 0.9993, 0.9998, 1.0, 1.0]): _vg.add([_i], _w, 'REPLACE')
_vg = ob_bbmesh0_1_5.vertex_groups.new(name='LegLeftUpper')
for _i, _w in zip([59, 62, 63, 64, 66, 69, 70, 71, 73, 74, 75, 76, 77, 78, 79, 80], [0.9867, 0.9916, 0.9732, 0.9969, 0.9686, 0.9982, 0.9721, 0.9989, 0.9998, 0.9666, 1.0, 1.0, 0.9976, 0.9997, 0.9996, 1.0]): _vg.add([_i], _w, 'REPLACE')
_vg = ob_bbmesh0_1_5.vertex_groups.new(name='LegLeftLower')
for _i, _w in zip([73, 74, 75, 76, 77, 78, 79, 80, 81, 82, 83, 84, 85, 86, 87, 88], [1.0, 0.9668, 0.9982, 0.9933, 0.9807, 0.9996, 0.9983, 0.9569, 1.0, 0.9999, 0.997, 0.9963, 1.0, 1.0, 1.0, 1.0]): _vg.add([_i], _w, 'REPLACE')
_vg = ob_bbmesh0_1_5.vertex_groups.new(name='FootLeft')
for _i, _w in zip([81, 82, 83, 84, 85, 86, 87, 88, 89, 90, 91, 92, 93, 94, 95, 96, 97, 98, 99, 100, 101, 102, 103, 104], [0.997, 0.9981, 0.9983, 1.0, 0.994, 1.0, 0.9995, 0.9862, 0.9999, 0.9989, 0.9745, 0.9981, 0.9852, 1.0, 0.999, 1.0, 1.0, 0.9983, 1.0, 0.9964, 1.0, 0.9999, 0.9912, 0.9961]): _vg.add([_i], _w, 'REPLACE')
_vg = ob_bbmesh0_1_5.vertex_groups.new(name='LegRightUpper')
for _i, _w in zip([63, 70, 82, 138, 211, 213, 214, 216, 218, 219, 220, 221, 222, 223, 224, 225, 226, 227], [0.9396, 0.9975, 0.001319, 0.0002393, 0.9956, 0.9969, 0.9541, 0.9976, 1.0, 0.9999, 1.0, 0.9999, 1.0, 1.0, 1.0, 1.0, 0.9993, 1.0]): _vg.add([_i], _w, 'REPLACE')
_vg = ob_bbmesh0_1_5.vertex_groups.new(name='LegRightLower')
for _i, _w in zip([220, 221, 222, 223, 224, 225, 226, 227, 228, 229, 230, 231, 232, 233, 234, 235], [0.9996, 0.9948, 1.0, 0.9988, 1.0, 0.9833, 0.9989, 0.9815, 1.0, 1.0, 1.0, 1.0, 0.9981, 1.0, 0.9924, 0.9989]): _vg.add([_i], _w, 'REPLACE')
_vg = ob_bbmesh0_1_5.vertex_groups.new(name='FootRight')
for _i, _w in zip([228, 229, 230, 231, 232, 233, 234, 235, 236, 237, 238, 239, 240, 241, 242, 243, 244, 245, 246, 247, 248, 249, 250, 251], [0.9999, 0.9995, 0.9994, 0.9993, 0.9994, 0.9884, 0.9715, 0.999, 0.9998, 0.9999, 1.0, 1.0, 0.9995, 0.9776, 0.9977, 0.9999, 0.9886, 0.9803, 0.999, 0.9999, 0.9993, 0.9997, 0.9993, 0.999]): _vg.add([_i], _w, 'REPLACE')
_vg = ob_bbmesh0_1_5.vertex_groups.new(name='ExtraLeftUpper')
for _i, _w in zip([0, 1, 2, 3, 4, 5, 6, 7, 8, 9, 10, 11, 322, 323], [0.9912, 1.0, 0.9776, 1.0, 0.9988, 0.9902, 1.0, 0.9897, 0.9996, 1.0, 0.8949, 1.0, 0.07171, 0.0]): _vg.add([_i], _w, 'REPLACE')
_vg = ob_bbmesh0_1_5.vertex_groups.new(name='ExtraLeftLower')
for _i, _w in zip([6, 7, 8, 9, 10, 11, 12, 13, 14, 15, 16, 17, 26], [0.9998, 1.0, 0.9982, 0.9997, 0.9999, 0.9997, 0.9999, 1.0, 0.9905, 1.0, 0.9996, 0.9988, 0.01405]): _vg.add([_i], _w, 'REPLACE')
_vg = ob_bbmesh0_1_5.vertex_groups.new(name='LeftExtra')
for _i, _w in zip([12, 13, 14, 15, 16, 17, 18, 19, 20, 21, 22, 23, 24, 25, 26, 27, 28, 29], [0.9997, 0.999, 0.9996, 0.9997, 0.9933, 1.0, 1.0, 0.9879, 0.9999, 0.9997, 0.9998, 0.9999, 1.0, 0.9937, 0.9972, 1.0, 0.9995, 0.9996]): _vg.add([_i], _w, 'REPLACE')
_vg = ob_bbmesh0_1_5.vertex_groups.new(name='ExtraRightUpper')
for _i, _w in zip([0, 4, 322, 323, 324, 325, 326, 327, 328, 329, 330, 331, 332, 333], [0.0, 0.04206, 0.9998, 1.0, 1.0, 0.995, 0.9944, 0.9999, 0.9955, 1.0, 0.9981, 0.9993, 1.0, 0.9998]): _vg.add([_i], _w, 'REPLACE')
_vg = ob_bbmesh0_1_5.vertex_groups.new(name='ExtraRightLower')
for _i, _w in zip([328, 329, 330, 331, 332, 333, 334, 335, 336, 337, 338, 339], [0.9921, 0.9739, 0.9961, 0.9916, 0.9939, 0.9999, 0.9975, 0.9637, 0.9766, 0.9869, 1.0, 0.9928]): _vg.add([_i], _w, 'REPLACE')
_vg = ob_bbmesh0_1_5.vertex_groups.new(name='RightExtra')
for _i, _w in zip([334, 335, 336, 337, 338, 339, 340, 341, 342, 343, 344, 345, 346, 347, 348, 349, 350, 351], [0.9792, 0.9925, 0.9998, 0.9977, 0.9969, 0.9712, 1.0, 0.9988, 0.9999, 0.9966, 0.997, 0.9824, 0.9984, 0.9906, 0.999, 0.9947, 0.995, 0.9864]): _vg.add([_i], _w, 'REPLACE')
_m = ob_bbmesh0_1_5.modifiers.new('Armature', 'ARMATURE')
_m.object = ob_bbarmaturefunctional
ob_bbarmaturefunctional.location = (-1.907e-06, -3.815e-06, 3.576e-07)
ob_bbarmaturefunctional.rotation_euler = (-1.266e-06, 1.69, -1.123e-06)

# ---- collection membership
col_collection.objects.link(ob_bbmesh0_1_5)
col_collection.objects.link(ob_bbarmaturefunctional)

# ---- scene / render settings (as saved in the file)
scene.frame_start = 1; scene.frame_end = 250; scene.frame_set(211)
scene.render.engine = 'BLENDER_EEVEE_NEXT'
bpy.context.view_layer.update()

# ---- added for rendering (the .blend has no active camera and no usable light): camera, sun
cam_auto = bpy.data.cameras.new('AutoCamera')
cam_auto.lens = 50.0
cam_auto.sensor_width = 36.0
cam_auto.clip_end = 1000.0
ob_auto_camera = bpy.data.objects.new('AutoCamera', cam_auto)
scene.collection.objects.link(ob_auto_camera)
ob_auto_camera.location = (7.846, -9.51565, 6.75826)
ob_auto_camera.rotation_euler = (1.09748, -7.21219e-08, 0.694738)
scene.camera = ob_auto_camera
light_auto_sun = bpy.data.lights.new('AutoSun', 'SUN')
light_auto_sun.energy = 3.0
light_auto_sun.angle = 0.0523599
ob_auto_sun = bpy.data.objects.new('AutoSun', light_auto_sun)
scene.collection.objects.link(ob_auto_sun)
ob_auto_sun.rotation_euler = (0.872665, 0.174533, 0.523599)
bpy.context.view_layer.update()
